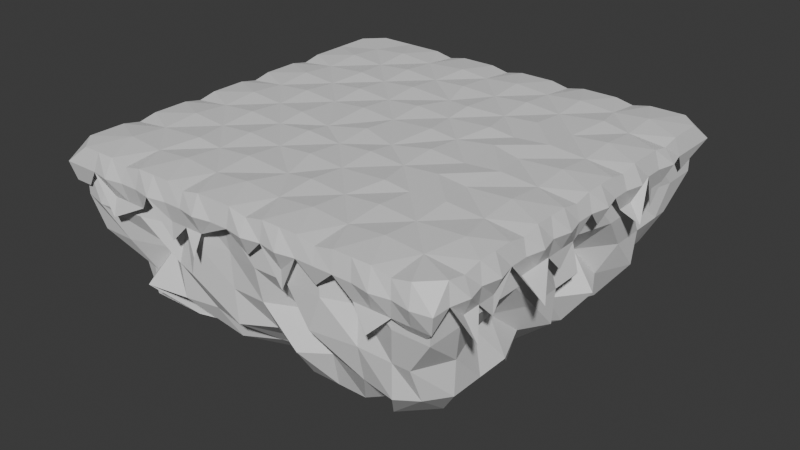 # Source: island_new.blend  (saved by Blender 4.0.36; exported with 4.5.12 LTS)
import bpy
from mathutils import Matrix  # noqa: F401  (used for matrix-valued properties, if any)

bpy.ops.wm.read_factory_settings(use_empty=True)
scene = bpy.context.scene
scene.name = 'Scene'

# ---- collections
col_collection = bpy.data.collections.new('Collection'); scene.collection.children.link(col_collection)

# ---- materials (node trees are filled in below, after node groups)
mat_material = bpy.data.materials.new('Material')
mat_material.alpha_threshold = 0.0
mat_material.use_transparent_shadow = False
mat_material.roughness = 0.5
mat_material.line_color = (0.0, 0.0, 0.0, 1.0)

# ---- material node trees
mat_material.use_nodes = True; mat_material.node_tree.nodes.clear()
_N = mat_material.node_tree.nodes; _L = mat_material.node_tree.links
n0 = _N.new('ShaderNodeOutputMaterial'); n0.name = 'Material Output'; n0.location = (300, 300)
n1 = _N.new('ShaderNodeBsdfPrincipled'); n1.name = 'Principled BSDF'; n1.location = (10, 300)
n1.inputs[3].default_value = 1.45
_L.new(n1.outputs[0], n0.inputs[0])
n0.is_active_output = True

# ---- world
world_world = bpy.data.worlds.new('World'); scene.world = world_world
world_world.use_nodes = True; world_world.node_tree.nodes.clear()
_N = world_world.node_tree.nodes; _L = world_world.node_tree.links
n0 = _N.new('ShaderNodeOutputWorld'); n0.name = 'World Output'; n0.location = (300, 300)
n1 = _N.new('ShaderNodeBackground'); n1.name = 'Background'; n1.location = (10, 300)
n1.inputs[0].default_value = (0.05088, 0.05088, 0.05088, 1.0)
_L.new(n1.outputs[0], n0.inputs[0])
n0.is_active_output = True
world_world.color = (0.05088, 0.05088, 0.05088)
world_world.use_sun_shadow = False
world_world.sun_shadow_jitter_overblur = 0.0

# ---- meshes
me_cube = bpy.data.meshes.new('Cube')
me_cube.from_pydata([(-1.0, -1.0, 0.8182), (1.0, -1.0, 0.8182), (-1.0, 1.0, 0.8182), (0.8182, -1.0, 0.9813), (0.6364, -1.0, 1.0), (0.4545, -1.0, 0.9813), (0.2727, -1.0, 1.0), (0.09091, -1.0, 0.9813), (-0.09091, -1.0, 1.0), (-0.2727, -1.0, 0.9813), (-0.4545, -1.0, 1.0), (-0.6364, -1.0, 0.9813), (-0.8182, -1.0, 1.0), (1.0, 0.8182, 1.0), (1.0, 0.6364, 0.9813), (1.0, 0.4545, 1.0), (1.0, 0.2727, 0.9813), (1.0, 0.09091, 1.0), (1.0, -0.09091, 0.9813), (1.0, -0.2727, 1.0), (1.0, -0.4545, 0.9813), (1.0, -0.6364, 1.0), (1.0, -0.8182, 0.9813), (-1.0, -0.8182, 1.0), (-1.0, -0.6364, 0.9813), (-1.0, -0.4545, 1.0), (-1.0, -0.2727, 0.9813), (-1.0, -0.09091, 1.0), (-1.0, 0.09091, 0.9813), (-1.0, 0.2727, 1.0), (-1.0, 0.4545, 0.9813), (-1.0, 0.6364, 1.0), (-1.0, 0.8182, 1.0), (-0.8182, 1.0, 1.0), (-0.6364, 1.0, 1.0), (-0.4545, 1.0, 0.9813), (-0.2727, 1.0, 1.0), (-0.09091, 1.0, 0.9813), (0.09091, 1.0, 1.0), (0.2727, 1.0, 0.9813), (0.4545, 1.0, 1.0), (0.6364, 1.0, 0.9813), (0.8182, 1.0, 1.0), (-0.6364, 1.0, 0.8182), (-0.09091, 1.0, 0.8182), (0.09091, 1.0, 0.8182), (0.2727, 1.0, 0.8182), (0.6364, 1.0, 0.8182), (0.8182, 1.0, 0.8182), (1.0, 0.8182, 0.8182), (1.0, 0.6364, 0.8182), (1.0, 0.2727, 0.8182), (1.0, 0.09091, 0.8182), (1.0, -0.09091, 0.8182), (1.0, -0.2727, 0.8182), (1.0, -0.4545, 0.8182), (1.0, -0.6364, 0.8182), (1.0, -0.8182, 0.8182), (-1.0, -0.8182, 0.8182), (-1.0, -0.6364, 0.8182), (-1.0, -0.2727, 0.8182), (-1.0, -0.09091, 0.8182), (-1.0, 0.09091, 0.8182), (-1.0, 0.2727, 0.8182), (-1.0, 0.4545, 0.8182), (0.8182, -1.0, 0.8182), (0.6364, -1.0, 0.8182), (0.4545, -1.0, 0.8182), (0.2727, -1.0, 0.8182), (0.09091, -1.0, 0.8182), (-0.2727, -1.0, 0.8182), (-0.6364, -1.0, 0.8182), (0.8182, 0.8182, 1.015), (0.8182, 0.6364, 1.0), (0.8182, 0.4545, 1.015), (0.8182, 0.2727, 1.0), (0.8182, 0.09091, 1.015), (0.8182, -0.09091, 1.0), (0.8182, -0.2727, 1.015), (0.8182, -0.4545, 1.0), (0.8697, -0.6364, 1.015), (0.8182, -0.8182, 1.0), (0.6364, 0.8182, 1.0), (0.6748, 0.663, 1.015), (0.6364, 0.4545, 1.0), (0.6364, 0.2727, 1.015), (0.5979, 0.09091, 1.0), (0.6364, -0.09091, 1.015), (0.5979, -0.2727, 1.0), (0.6364, -0.4545, 1.015), (0.6364, -0.6364, 1.0), (0.6364, -0.8182, 1.015), (0.4545, 0.8182, 1.015), (0.4545, 0.6364, 1.0), (0.4545, 0.4545, 1.015), (0.4545, 0.2727, 1.0), (0.4545, 0.1176, 1.015), (0.4545, -0.09091, 1.0), (0.4545, -0.2727, 1.015), (0.4545, -0.4545, 1.0), (0.4545, -0.6364, 1.015), (0.4545, -0.8182, 1.0), (0.2727, 0.8182, 1.0), (0.2727, 0.6364, 1.015), (0.2727, 0.4545, 1.0), (0.3203, 0.2727, 1.015), (0.2727, 0.09091, 1.0), (0.2727, -0.09091, 1.015), (0.2727, -0.2727, 1.0), (0.3242, -0.4545, 1.015), (0.2727, -0.6364, 1.0), (0.2727, -0.8182, 1.015), (0.09091, 0.8182, 1.015), (0.09091, 0.6364, 1.0), (0.09091, 0.415, 1.015), (0.09091, 0.2727, 1.0), (0.1293, 0.09091, 1.015), (0.09091, -0.1384, 1.0), (0.09091, -0.2727, 1.015), (0.09091, -0.4545, 1.0), (0.09091, -0.6364, 1.015), (0.09091, -0.8182, 1.0), (-0.09091, 0.8182, 1.0), (-0.09091, 0.6213, 1.015), (-0.04337, 0.4545, 1.0), (-0.09091, 0.2727, 1.015), (-0.09091, 0.09091, 1.0), (-0.09091, -0.09091, 1.015), (-0.09091, -0.2727, 1.0), (-0.09091, -0.4545, 1.015), (-0.03963, -0.6364, 1.0), (-0.09091, -0.8182, 1.015), (-0.2405, 0.8182, 1.015), (-0.2727, 0.6364, 1.0), (-0.2727, 0.4545, 1.015), (-0.2727, 0.2727, 1.0), (-0.2727, 0.09091, 1.015), (-0.2727, -0.1535, 1.0), (-0.2727, -0.2727, 1.015), (-0.2727, -0.4545, 1.0), (-0.2727, -0.6364, 1.015), (-0.2727, -0.8182, 1.0), (-0.4545, 0.8182, 1.0), (-0.4545, 0.6364, 1.015), (-0.4545, 0.4545, 1.0), (-0.4545, 0.2727, 1.015), (-0.4545, 0.09091, 1.0), (-0.4545, -0.1304, 1.015), (-0.4545, -0.2727, 1.0), (-0.4545, -0.4545, 1.015), (-0.4545, -0.6364, 1.0), (-0.4545, -0.8182, 1.015), (-0.6364, 0.8182, 1.015), (-0.6364, 0.6364, 1.0), (-0.6041, 0.4545, 1.015), (-0.6364, 0.2727, 1.0), (-0.6364, 0.09091, 1.015), (-0.6364, -0.09091, 1.0), (-0.6364, -0.2727, 1.015), (-0.6364, -0.4545, 1.0), (-0.5851, -0.6364, 1.015), (-0.6364, -0.8182, 1.0), (-0.8182, 0.8182, 1.0), (-0.8182, 0.6364, 1.015), (-0.8182, 0.4545, 1.0), (-0.8182, 0.2727, 1.015), (-0.8182, 0.09091, 1.0), (-0.8182, -0.09091, 1.015), (-0.8182, -0.2727, 1.0), (-0.8182, -0.4545, 1.015), (-0.8182, -0.6364, 1.0), (-0.8182, -0.8182, 1.015), (-1.021, -1.021, 0.9091), (-0.9091, -1.0, 1.0), (1.0, -0.9091, 1.0), (-1.0, 0.9091, 1.0), (0.9091, 1.0, 1.0), (1.021, 1.021, 0.9091), (1.021, -1.021, 0.9091), (-1.021, 1.021, 0.9091), (0.9091, -1.0, 1.0), (0.7273, -1.0, 1.0), (0.5455, -1.0, 1.0), (0.3636, -1.0, 1.0), (0.1818, -1.0, 1.0), (-2.235e-08, -1.0, 1.0), (-0.1818, -1.0, 1.0), (-0.3636, -1.0, 1.0), (-0.5455, -1.0, 1.0), (-0.7273, -1.0, 1.0), (1.0, 0.9091, 1.0), (1.0, 0.7273, 1.0), (1.0, 0.5455, 1.0), (1.0, 0.3636, 1.0), (1.0, 0.1818, 1.0), (1.0, -2.235e-08, 1.0), (1.0, -0.1818, 1.0), (1.0, -0.3636, 1.0), (1.0, -0.5455, 1.0), (1.0, -0.7273, 1.0), (-1.0, -0.9091, 1.0), (-1.0, -0.7273, 1.0), (-1.0, -0.5455, 1.0), (-1.0, -0.3636, 1.0), (-1.0, -0.1818, 1.0), (-1.0, 2.235e-08, 1.0), (-1.0, 0.1818, 1.0), (-1.0, 0.3636, 1.0), (-1.0, 0.5455, 1.0), (-1.0, 0.7273, 1.0), (-0.9091, 1.0, 1.0), (-0.7273, 1.0, 1.0), (-0.5455, 1.0, 1.0), (-0.3636, 1.0, 1.0), (-0.1818, 1.0, 1.0), (2.235e-08, 1.0, 1.0), (0.1818, 1.0, 1.0), (0.3636, 1.0, 1.0), (0.5455, 1.0, 1.0), (0.7273, 1.0, 1.0), (-0.7273, 1.0, 0.8182), (-0.5455, 1.0, 0.8182), (-0.3636, 1.0, 0.8182), (-0.1818, 1.0, 0.8182), (2.235e-08, 1.0, 0.8182), (0.3636, 1.0, 0.8182), (0.5455, 1.0, 0.8182), (0.8182, 1.064, 0.7273), (-0.8355, 1.021, 0.9091), (-0.6498, 1.021, 0.9091), (-0.4642, 1.037, 0.9091), (-0.2785, 1.037, 0.9091), (-0.09284, 1.021, 0.9091), (0.09284, 1.037, 0.9091), (0.2785, 1.021, 0.9091), (0.4642, 1.021, 0.9091), (0.6498, 1.021, 0.9091), (0.8355, 1.037, 0.9091), (1.0, 0.5455, 0.8182), (1.0, 0.3636, 0.8182), (1.0, -0.1818, 0.8182), (1.0, -0.3636, 0.8182), (1.0, -0.7273, 0.8182), (1.11, -0.4545, 0.7273), (1.0, -0.6364, 0.7273), (1.067, -0.8182, 0.7161), (1.021, 0.8355, 0.9091), (1.044, 0.6498, 0.9091), (1.021, 0.4642, 0.9091), (1.021, 0.2785, 0.9091), (1.044, 0.09284, 0.9091), (1.021, -0.09284, 0.9091), (1.021, -0.2785, 0.9091), (1.021, -0.4642, 0.9091), (1.044, -0.6498, 0.9091), (1.044, -0.8355, 0.9091), (-1.0, 0.9091, 0.8182), (-1.0, -0.5455, 0.8182), (-1.0, -0.3636, 0.8182), (-1.0, 0.1818, 0.8182), (-1.0, 0.5455, 0.8182), (-1.0, 0.7273, 0.8182), (-1.072, 0.2727, 0.7273), (-1.021, -0.8355, 0.9091), (-1.041, -0.6498, 0.9091), (-1.041, -0.4642, 0.9091), (-1.021, -0.2785, 0.9091), (-1.041, -0.09284, 0.9091), (-1.021, 0.09284, 0.9091), (-1.021, 0.2785, 0.9091), (-1.041, 0.4642, 0.9091), (-1.041, 0.6498, 0.9091), (-1.021, 0.8355, 0.9091), (-0.9091, -1.0, 0.8182), (0.9091, -1.0, 0.8182), (0.7273, -1.0, 0.8182), (-0.1818, -1.0, 0.8182), (-0.3636, -1.0, 0.8182), (-0.5455, -1.0, 0.8182), (-0.7273, -1.0, 0.8182), (0.2727, -1.0, 0.7273), (0.8355, -1.021, 0.9091), (0.6498, -1.021, 0.9091), (0.4642, -1.021, 0.9091), (0.2785, -1.038, 0.9091), (0.09284, -1.038, 0.9091), (-0.09284, -1.021, 0.9091), (-0.2785, -1.021, 0.9091), (-0.4642, -1.038, 0.9091), (-0.6498, -1.021, 0.9091), (-0.8355, -1.021, 0.9091), (-0.7427, -1.038, 0.9091), (-0.557, -1.021, 0.9091), (-0.3713, -1.021, 0.9091), (-0.1857, -1.038, 0.9091), (-2.331e-08, -1.021, 0.9091), (0.1857, -1.021, 0.9091), (0.3713, -1.021, 0.9091), (0.557, -1.021, 0.9091), (0.7427, -1.038, 0.9091), (0.9284, -1.038, 0.9091), (-0.7273, -1.023, 0.7273), (-0.3636, -1.0, 0.7273), (-0.1818, -1.047, 0.7273), (0.7273, -1.035, 0.7273), (0.9091, -0.94, 0.7273), (-1.021, 0.7427, 0.9091), (-1.021, 0.557, 0.9091), (-1.021, 0.3713, 0.9091), (-1.021, 0.1857, 0.9091), (-1.041, 2.302e-08, 0.9091), (-1.021, -0.1857, 0.9091), (-1.021, -0.3713, 0.9091), (-1.021, -0.557, 0.9091), (-1.021, -0.7427, 0.9091), (-1.041, -0.9284, 0.9091), (-1.0, 0.5455, 0.7273), (-1.036, -0.3636, 0.7273), (-1.047, 0.9091, 0.7273), (1.021, -0.7427, 0.9091), (1.021, -0.557, 0.9091), (1.044, -0.3713, 0.9091), (1.044, -0.1857, 0.9091), (1.021, -2.263e-08, 0.9091), (1.021, 0.1857, 0.9091), (1.044, 0.3713, 0.9091), (1.021, 0.557, 0.9091), (1.021, 0.7427, 0.9091), (1.021, 0.9284, 0.9091), (1.0, -0.1818, 0.7273), (1.055, 0.3636, 0.7273), (1.0, 0.5455, 0.7273), (0.7427, 1.021, 0.9091), (0.557, 1.037, 0.9091), (0.3713, 1.037, 0.9091), (0.1857, 1.021, 0.9091), (2.234e-08, 1.021, 0.9091), (-0.1857, 1.021, 0.9091), (-0.3713, 1.021, 0.9091), (-0.557, 1.021, 0.9091), (-0.7427, 1.037, 0.9091), (-0.9284, 1.021, 0.9091), (0.3636, 1.0, 0.7273), (2.235e-08, 1.036, 0.7273), (-0.1818, 1.0, 0.7273), (-0.5455, 1.06, 0.7273), (-0.7273, 1.0, 0.7273), (0.9284, 1.021, 0.9091), (1.021, -0.9284, 0.9091), (-1.041, 0.9284, 0.9091), (-0.9284, -1.021, 0.9091)], [(14, 15), (15, 16)], [(172, 350, 173), (200, 172, 173), (210, 179, 175), (190, 328, 177), (341, 210, 33, 228), (340, 211, 34, 229), (339, 212, 35, 230), (338, 213, 36, 231), (337, 214, 37, 232), (336, 215, 38, 233), (335, 216, 39, 234), (334, 217, 40, 235), (333, 218, 41, 236), (332, 219, 42, 237), (302, 288, 277), (328, 190, 13, 246), (327, 191, 14, 247), (326, 192, 15, 248), (325, 193, 16, 249), (324, 194, 17, 250), (323, 195, 18, 251), (322, 196, 19, 252), (321, 197, 20, 253), (320, 198, 21, 254), (319, 199, 22, 255), (328, 49, 177), (48, 237, 347), (226, 235, 333), (315, 200, 23, 263), (314, 201, 24, 264), (313, 202, 25, 265), (312, 203, 26, 266), (311, 204, 27, 267), (310, 205, 28, 268), (309, 206, 29, 269), (308, 207, 30, 270), (307, 208, 31, 271), (306, 209, 32, 272), (300, 180, 3, 281), (299, 181, 4, 282), (298, 182, 5, 283), (297, 183, 6, 284), (296, 184, 7, 285), (295, 185, 8, 286), (294, 186, 9, 287), (293, 187, 10, 288), (292, 188, 11, 289), (291, 189, 12, 290), (40, 217, 92), (92, 218, 40), (82, 218, 92), (210, 341, 179), (41, 218, 82), (82, 219, 41), (72, 219, 82), (42, 219, 72), (72, 176, 42), (190, 176, 72), (13, 190, 72), (13, 72, 191), (73, 191, 72), (14, 191, 73), (14, 73, 192), (190, 177, 176), (74, 192, 73), (71, 289, 291, 279), (289, 11, 189, 291), (278, 292, 289, 71), (288, 10, 188, 292), (70, 287, 293, 277), (287, 9, 187, 293), (276, 294, 287, 70), (286, 8, 186, 294), (285, 7, 185, 295), (284, 6, 184, 296), (283, 5, 183, 297), (282, 4, 182, 298), (275, 299, 282, 66), (65, 281, 299, 275), (281, 3, 181, 299), (274, 300, 281, 65), (1, 178, 300, 274), (271, 31, 209, 306), (64, 270, 307, 260), (270, 30, 208, 307), (342, 235, 225), (227, 332, 48), (269, 29, 207, 308), (259, 309, 269, 63), (62, 268, 309, 259), (268, 28, 206, 309), (267, 27, 205, 310), (266, 26, 204, 311), (258, 312, 266, 60), (265, 25, 203, 312), (59, 264, 313, 257), (264, 24, 202, 313), (263, 23, 201, 314), (200, 315, 172), (177, 48, 347), (47, 236, 332), (177, 227, 48), (237, 48, 332), (242, 319, 255, 57), (56, 254, 319, 242), (254, 21, 199, 319), (253, 20, 198, 320), (241, 321, 253, 55), (54, 252, 321, 241), (252, 19, 197, 321), (240, 322, 252, 54), (53, 251, 322, 240), (251, 18, 196, 322), (250, 17, 195, 323), (249, 16, 194, 324), (239, 325, 249, 51), (248, 15, 193, 325), (50, 247, 326, 238), (247, 14, 192, 326), (246, 13, 191, 327), (246, 49, 328), (177, 347, 176), (236, 41, 219, 332), (226, 333, 236, 47), (235, 40, 218, 333), (46, 234, 334, 225), (234, 39, 217, 334), (233, 38, 216, 335), (224, 336, 233, 45), (44, 232, 336, 224), (232, 37, 215, 336), (223, 337, 232, 44), (231, 36, 214, 337), (230, 35, 213, 338), (43, 229, 339, 221), (229, 34, 212, 339), (220, 340, 229, 43), (228, 33, 211, 340), (179, 349, 175), (237, 42, 176, 347), (255, 22, 174, 348), (256, 349, 179, 2), (272, 32, 175, 349), (273, 350, 172, 0), (290, 12, 173, 350), (15, 192, 74), (279, 301, 71), (71, 301, 278), (288, 277, 293), (70, 303, 276), (350, 273, 290), (290, 279, 291), (292, 278, 288), (279, 290, 301), (172, 315, 0), (263, 58, 315), (277, 302, 70), (294, 276, 286), (286, 276, 295), (69, 285, 295), (285, 69, 296), (68, 284, 296), (280, 68, 296), (280, 297, 68), (284, 68, 297), (67, 283, 297), (283, 67, 298), (66, 282, 298), (66, 304, 275), (275, 304, 65), (65, 305, 274), (274, 305, 1), (178, 1, 348), (57, 255, 348), (245, 57, 348), (57, 245, 242), (242, 244, 56), (254, 56, 320), (244, 320, 56), (55, 253, 320), (243, 55, 320), (55, 243, 241), (241, 243, 54), (54, 329, 240), (240, 329, 53), (251, 53, 323), (52, 250, 323), (250, 52, 324), (51, 249, 324), (51, 330, 239), (325, 239, 248), (239, 330, 248), (248, 238, 326), (238, 248, 331), (238, 331, 50), (247, 50, 327), (49, 246, 327), (235, 334, 225), (225, 342, 46), (234, 46, 335), (45, 233, 335), (45, 343, 224), (224, 343, 44), (44, 344, 223), (344, 231, 223), (337, 223, 231), (231, 222, 338), (338, 222, 230), (230, 222, 339), (221, 345, 43), (43, 346, 220), (346, 228, 220), (340, 220, 228), (2, 179, 341), (2, 318, 256), (318, 272, 256), (349, 256, 272), (272, 261, 306), (306, 261, 271), (271, 260, 307), (260, 271, 316), (260, 316, 64), (262, 308, 63), (63, 269, 308), (63, 262, 259), (268, 62, 310), (61, 267, 310), (267, 61, 311), (60, 266, 311), (60, 317, 258), (317, 265, 258), (312, 258, 265), (265, 257, 313), (264, 59, 314), (58, 263, 314), (348, 174, 178), (174, 180, 178), (178, 180, 300), (92, 217, 102), (102, 217, 39), (39, 216, 102), (102, 216, 112), (112, 216, 38), (38, 215, 112), (112, 215, 122), (122, 215, 37), (37, 214, 122), (122, 214, 132), (132, 214, 36), (36, 213, 132), (132, 213, 142), (142, 213, 35), (35, 212, 142), (142, 212, 152), (152, 212, 34), (34, 211, 152), (152, 211, 162), (162, 211, 33), (33, 210, 162), (175, 162, 210), (162, 175, 32), (32, 209, 162), (162, 209, 163), (163, 209, 31), (31, 208, 163), (163, 208, 164), (164, 208, 30), (30, 207, 164), (164, 207, 165), (165, 207, 29), (29, 206, 165), (165, 206, 166), (166, 206, 28), (28, 205, 166), (166, 205, 167), (167, 205, 27), (27, 204, 167), (167, 204, 168), (168, 204, 26), (26, 203, 168), (168, 203, 169), (169, 203, 25), (25, 202, 169), (169, 202, 170), (170, 202, 24), (24, 201, 170), (170, 201, 171), (171, 201, 23), (23, 200, 171), (173, 171, 200), (171, 173, 12), (12, 189, 171), (171, 189, 161), (11, 161, 189), (11, 188, 161), (161, 188, 151), (10, 151, 188), (10, 187, 151), (151, 187, 141), (9, 141, 187), (9, 186, 141), (141, 186, 131), (8, 131, 186), (8, 185, 131), (131, 185, 121), (7, 121, 185), (7, 184, 121), (121, 184, 111), (6, 111, 184), (6, 183, 111), (111, 183, 101), (5, 101, 183), (5, 182, 101), (101, 182, 91), (4, 91, 182), (4, 181, 91), (91, 181, 81), (3, 81, 181), (3, 180, 81), (174, 81, 180), (81, 174, 22), (22, 199, 81), (81, 199, 80), (21, 80, 199), (21, 198, 80), (80, 198, 79), (20, 79, 198), (20, 197, 79), (79, 197, 78), (19, 78, 197), (19, 196, 78), (78, 196, 77), (18, 77, 196), (18, 195, 77), (77, 195, 76), (17, 76, 195), (17, 194, 76), (76, 194, 75), (16, 75, 194), (16, 193, 75), (75, 193, 74), (193, 15, 74), (163, 153, 162), (152, 162, 153), (164, 153, 163), (153, 164, 154), (154, 164, 155), (164, 165, 155), (166, 155, 165), (155, 166, 156), (156, 166, 157), (166, 167, 157), (168, 157, 167), (157, 168, 158), (158, 168, 159), (168, 169, 159), (170, 159, 169), (159, 170, 160), (160, 170, 161), (170, 171, 161), (161, 150, 160), (150, 161, 151), (151, 141, 150), (140, 150, 141), (141, 130, 140), (130, 141, 131), (131, 121, 130), (120, 130, 121), (121, 110, 120), (110, 121, 111), (111, 101, 110), (100, 110, 101), (101, 90, 100), (90, 101, 91), (91, 81, 90), (80, 90, 81), (80, 79, 90), (90, 79, 89), (89, 79, 88), (78, 88, 79), (78, 77, 88), (88, 77, 87), (87, 77, 86), (76, 86, 77), (76, 75, 86), (86, 75, 85), (85, 75, 84), (74, 84, 75), (74, 73, 84), (84, 73, 83), (83, 73, 82), (72, 82, 73), (83, 82, 93), (93, 82, 92), (92, 102, 93), (102, 103, 93), (103, 102, 113), (113, 102, 112), (112, 122, 113), (122, 123, 113), (123, 122, 133), (133, 122, 132), (132, 142, 133), (142, 143, 133), (143, 142, 153), (153, 142, 152), (143, 153, 144), (153, 154, 144), (155, 144, 154), (144, 155, 145), (145, 155, 146), (155, 156, 146), (157, 146, 156), (146, 157, 147), (147, 157, 148), (157, 158, 148), (159, 148, 158), (148, 159, 149), (149, 159, 150), (159, 160, 150), (150, 139, 149), (139, 150, 140), (140, 130, 139), (129, 139, 130), (130, 119, 129), (119, 130, 120), (120, 110, 119), (109, 119, 110), (110, 99, 109), (99, 110, 100), (100, 90, 99), (89, 99, 90), (99, 89, 98), (88, 98, 89), (88, 87, 98), (98, 87, 97), (97, 87, 96), (86, 96, 87), (86, 85, 96), (96, 85, 95), (95, 85, 94), (84, 94, 85), (94, 84, 93), (83, 93, 84), (94, 93, 104), (104, 93, 103), (103, 113, 104), (113, 114, 104), (114, 113, 124), (124, 113, 123), (123, 133, 124), (133, 134, 124), (134, 133, 144), (144, 133, 143), (94, 104, 95), (104, 105, 95), (105, 104, 115), (115, 104, 114), (114, 124, 115), (124, 125, 115), (125, 124, 135), (135, 124, 134), (134, 144, 135), (144, 145, 135), (146, 135, 145), (135, 146, 136), (136, 146, 137), (146, 147, 137), (148, 137, 147), (137, 148, 138), (138, 148, 139), (148, 149, 139), (129, 128, 139), (129, 119, 128), (118, 128, 119), (119, 108, 118), (108, 119, 109), (109, 99, 108), (98, 108, 99), (139, 128, 138), (138, 128, 137), (127, 137, 128), (127, 126, 137), (137, 126, 136), (136, 126, 135), (125, 135, 126), (126, 115, 125), (115, 126, 116), (116, 106, 115), (105, 115, 106), (106, 95, 105), (95, 106, 96), (96, 106, 97), (106, 107, 97), (108, 97, 107), (97, 108, 98), (107, 117, 108), (117, 118, 108), (118, 117, 128), (128, 117, 127), (127, 117, 126), (116, 126, 117), (117, 106, 116), (106, 117, 107)])
_uv = me_cube.uv_layers.new(name='UVMap')
_uv.uv.foreach_set('vector', [0.6136, 1.0, 0.6136, 0.9886, 0.625, 0.9886, 0.875, 0.7386, 0.6136, 1.0, 0.8636, 0.75, 0.8636, 0.5, 0.6136, 0.25, 0.875, 0.5114, 0.625, 0.5114, 0.6136, 0.5114, 0.0, 0.0, 0.6136, 0.2614, 0.625, 0.2614, 0.625, 0.2727, 0.6136, 0.2727, 0.6136, 0.2841, 0.625, 0.2841, 0.625, 0.2955, 0.6136, 0.2955, 0.6136, 0.3068, 0.625, 0.3068, 0.625, 0.3182, 0.6136, 0.3182, 0.6136, 0.3295, 0.625, 0.3295, 0.625, 0.3409, 0.6136, 0.3409, 0.6136, 0.3523, 0.625, 0.3523, 0.625, 0.3636, 0.6136, 0.3636, 0.6136, 0.375, 0.625, 0.375, 0.625, 0.3864, 0.6136, 0.3864, 0.6136, 0.3977, 0.625, 0.3977, 0.625, 0.4091, 0.6136, 0.4091, 0.6136, 0.4205, 0.625, 0.4205, 0.625, 0.4318, 0.6136, 0.4318, 0.6136, 0.4432, 0.625, 0.4432, 0.625, 0.4545, 0.6136, 0.4545, 0.6136, 0.4659, 0.625, 0.4659, 0.625, 0.4773, 0.6136, 0.4773, 0.0, 0.0, 0.0, 0.0, 0.0, 0.0, 0.6136, 0.5114, 0.625, 0.5114, 0.625, 0.5227, 0.6136, 0.5227, 0.6136, 0.5341, 0.625, 0.5341, 0.625, 0.5455, 0.6136, 0.5455, 0.6136, 0.5568, 0.625, 0.5568, 0.625, 0.5682, 0.6136, 0.5682, 0.6136, 0.5795, 0.625, 0.5795, 0.625, 0.5909, 0.6136, 0.5909, 0.6136, 0.6023, 0.625, 0.6023, 0.625, 0.6136, 0.6136, 0.6136, 0.6136, 0.625, 0.625, 0.625, 0.625, 0.6364, 0.6136, 0.6364, 0.6136, 0.6477, 0.625, 0.6477, 0.625, 0.6591, 0.6136, 0.6591, 0.6136, 0.6705, 0.625, 0.6705, 0.625, 0.6818, 0.6136, 0.6818, 0.6136, 0.6932, 0.625, 0.6932, 0.625, 0.7045, 0.6136, 0.7045, 0.6136, 0.7159, 0.625, 0.7159, 0.625, 0.7273, 0.6136, 0.7273, 0.6136, 0.5114, 0.6023, 0.5227, 0.0, 0.0, 0.0, 0.0, 0.6136, 0.4773, 0.6136, 0.4886, 0.6023, 0.4432, 0.6136, 0.4318, 0.6136, 0.4432, 0.6136, 0.01136, 0.625, 0.01136, 0.625, 0.02273, 0.6136, 0.02273, 0.6136, 0.03409, 0.625, 0.03409, 0.625, 0.04545, 0.6136, 0.04545, 0.6136, 0.05682, 0.625, 0.05682, 0.625, 0.06818, 0.6136, 0.06818, 0.6136, 0.07955, 0.625, 0.07955, 0.625, 0.09091, 0.6136, 0.09091, 0.6136, 0.1023, 0.625, 0.1023, 0.625, 0.1136, 0.6136, 0.1136, 0.6136, 0.125, 0.625, 0.125, 0.625, 0.1364, 0.6136, 0.1364, 0.6136, 0.1477, 0.625, 0.1477, 0.625, 0.1591, 0.6136, 0.1591, 0.6136, 0.1705, 0.625, 0.1705, 0.625, 0.1818, 0.6136, 0.1818, 0.6136, 0.1932, 0.625, 0.1932, 0.625, 0.2045, 0.6136, 0.2045, 0.6136, 0.2159, 0.625, 0.2159, 0.625, 0.2273, 0.6136, 0.2273, 0.6136, 0.7614, 0.625, 0.7614, 0.625, 0.7727, 0.6136, 0.7727, 0.6136, 0.7841, 0.625, 0.7841, 0.625, 0.7955, 0.6136, 0.7955, 0.6136, 0.8068, 0.625, 0.8068, 0.625, 0.8182, 0.6136, 0.8182, 0.6136, 0.8295, 0.625, 0.8295, 0.625, 0.8409, 0.6136, 0.8409, 0.6136, 0.8523, 0.625, 0.8523, 0.625, 0.8636, 0.6136, 0.8636, 0.6136, 0.875, 0.625, 0.875, 0.625, 0.8864, 0.6136, 0.8864, 0.6136, 0.8977, 0.625, 0.8977, 0.625, 0.9091, 0.6136, 0.9091, 0.6136, 0.9205, 0.625, 0.9205, 0.625, 0.9318, 0.6136, 0.9318, 0.6136, 0.9432, 0.625, 0.9432, 0.625, 0.9545, 0.6136, 0.9545, 0.6136, 0.9659, 0.625, 0.9659, 0.625, 0.9773, 0.6136, 0.9773, 0.625, 0.4318, 0.625, 0.4205, 0.0, 0.0, 0.0, 0.0, 0.625, 0.4432, 0.625, 0.4318, 0.0, 0.0, 0.625, 0.4432, 0.0, 0.0, 0.625, 0.2614, 0.6136, 0.2614, 0.6136, 0.25, 0.625, 0.4545, 0.625, 0.4432, 0.0, 0.0, 0.0, 0.0, 0.625, 0.4659, 0.625, 0.4545, 0.0, 0.0, 0.625, 0.4659, 0.0, 0.0, 0.625, 0.4773, 0.625, 0.4659, 0.0, 0.0, 0.0, 0.0, 0.6364, 0.5, 0.625, 0.4773, 0.625, 0.5114, 0.6364, 0.5, 0.0, 0.0, 0.625, 0.5227, 0.625, 0.5114, 0.0, 0.0, 0.625, 0.5227, 0.0, 0.0, 0.625, 0.5341, 0.0, 0.0, 0.625, 0.5341, 0.0, 0.0, 0.625, 0.5455, 0.625, 0.5341, 0.0, 0.0, 0.625, 0.5455, 0.0, 0.0, 0.625, 0.5568, 0.625, 0.5114, 0.0, 0.0, 0.6364, 0.5, 0.0, 0.0, 0.625, 0.5568, 0.0, 0.0, 0.6023, 0.9545, 0.6136, 0.9545, 0.6136, 0.9659, 0.6023, 0.9659, 0.6136, 0.9545, 0.625, 0.9545, 0.625, 0.9659, 0.6136, 0.9659, 0.6023, 0.9432, 0.6136, 0.9432, 0.6136, 0.9545, 0.6023, 0.9545, 0.6136, 0.9318, 0.625, 0.9318, 0.625, 0.9432, 0.6136, 0.9432, 0.6023, 0.9091, 0.6136, 0.9091, 0.6136, 0.9205, 0.6023, 0.9205, 0.6136, 0.9091, 0.625, 0.9091, 0.625, 0.9205, 0.6136, 0.9205, 0.6023, 0.8977, 0.6136, 0.8977, 0.6136, 0.9091, 0.6023, 0.9091, 0.6136, 0.8864, 0.625, 0.8864, 0.625, 0.8977, 0.6136, 0.8977, 0.6136, 0.8636, 0.625, 0.8636, 0.625, 0.875, 0.6136, 0.875, 0.6136, 0.8409, 0.625, 0.8409, 0.625, 0.8523, 0.6136, 0.8523, 0.6136, 0.8182, 0.625, 0.8182, 0.625, 0.8295, 0.6136, 0.8295, 0.6136, 0.7955, 0.625, 0.7955, 0.625, 0.8068, 0.6136, 0.8068, 0.6023, 0.7841, 0.6136, 0.7841, 0.6136, 0.7955, 0.6023, 0.7955, 0.6023, 0.7727, 0.6136, 0.7727, 0.6136, 0.7841, 0.6023, 0.7841, 0.6136, 0.7727, 0.625, 0.7727, 0.625, 0.7841, 0.6136, 0.7841, 0.6023, 0.7614, 0.6136, 0.7614, 0.6136, 0.7727, 0.6023, 0.7727, 0.6023, 0.75, 0.6136, 0.75, 0.6136, 0.7614, 0.6023, 0.7614, 0.6136, 0.2045, 0.625, 0.2045, 0.625, 0.2159, 0.6136, 0.2159, 0.6023, 0.1818, 0.6136, 0.1818, 0.6136, 0.1932, 0.6023, 0.1932, 0.6136, 0.1818, 0.625, 0.1818, 0.625, 0.1932, 0.6136, 0.1932, 0.0, 0.0, 0.0, 0.0, 0.0, 0.0, 0.0, 0.0, 0.6136, 0.4659, 0.0, 0.0, 0.6136, 0.1591, 0.625, 0.1591, 0.625, 0.1705, 0.6136, 0.1705, 0.6023, 0.1477, 0.6136, 0.1477, 0.6136, 0.1591, 0.6023, 0.1591, 0.6023, 0.1364, 0.6136, 0.1364, 0.6136, 0.1477, 0.6023, 0.1477, 0.6136, 0.1364, 0.625, 0.1364, 0.625, 0.1477, 0.6136, 0.1477, 0.6136, 0.1136, 0.625, 0.1136, 0.625, 0.125, 0.6136, 0.125, 0.6136, 0.09091, 0.625, 0.09091, 0.625, 0.1023, 0.6136, 0.1023, 0.6023, 0.07955, 0.6136, 0.07955, 0.6136, 0.09091, 0.6023, 0.09091, 0.6136, 0.06818, 0.625, 0.06818, 0.625, 0.07955, 0.6136, 0.07955, 0.6023, 0.04545, 0.6136, 0.04545, 0.6136, 0.05682, 0.6023, 0.05682, 0.6136, 0.04545, 0.625, 0.04545, 0.625, 0.05682, 0.6136, 0.05682, 0.6136, 0.02273, 0.625, 0.02273, 0.625, 0.03409, 0.6136, 0.03409, 0.625, 0.01136, 0.6136, 0.01136, 0.6136, 0.0, 0.0, 0.0, 0.0, 0.0, 0.6136, 0.4886, 0.6023, 0.4545, 0.6136, 0.4545, 0.6136, 0.4659, 0.0, 0.0, 0.0, 0.0, 0.0, 0.0, 0.6136, 0.4773, 0.0, 0.0, 0.6136, 0.4659, 0.6023, 0.7159, 0.6136, 0.7159, 0.6136, 0.7273, 0.6023, 0.7273, 0.6023, 0.7045, 0.6136, 0.7045, 0.6136, 0.7159, 0.6023, 0.7159, 0.6136, 0.7045, 0.625, 0.7045, 0.625, 0.7159, 0.6136, 0.7159, 0.6136, 0.6818, 0.625, 0.6818, 0.625, 0.6932, 0.6136, 0.6932, 0.6023, 0.6705, 0.6136, 0.6705, 0.6136, 0.6818, 0.6023, 0.6818, 0.6023, 0.6591, 0.6136, 0.6591, 0.6136, 0.6705, 0.6023, 0.6705, 0.6136, 0.6591, 0.625, 0.6591, 0.625, 0.6705, 0.6136, 0.6705, 0.6023, 0.6477, 0.6136, 0.6477, 0.6136, 0.6591, 0.6023, 0.6591, 0.6023, 0.6364, 0.6136, 0.6364, 0.6136, 0.6477, 0.6023, 0.6477, 0.6136, 0.6364, 0.625, 0.6364, 0.625, 0.6477, 0.6136, 0.6477, 0.6136, 0.6136, 0.625, 0.6136, 0.625, 0.625, 0.6136, 0.625, 0.6136, 0.5909, 0.625, 0.5909, 0.625, 0.6023, 0.6136, 0.6023, 0.6023, 0.5795, 0.6136, 0.5795, 0.6136, 0.5909, 0.6023, 0.5909, 0.6136, 0.5682, 0.625, 0.5682, 0.625, 0.5795, 0.6136, 0.5795, 0.6023, 0.5455, 0.6136, 0.5455, 0.6136, 0.5568, 0.6023, 0.5568, 0.6136, 0.5455, 0.625, 0.5455, 0.625, 0.5568, 0.6136, 0.5568, 0.6136, 0.5227, 0.625, 0.5227, 0.625, 0.5341, 0.6136, 0.5341, 0.6136, 0.5227, 0.6023, 0.5227, 0.6136, 0.5114, 0.0, 0.0, 0.6136, 0.4886, 0.625, 0.4886, 0.6136, 0.4545, 0.625, 0.4545, 0.625, 0.4659, 0.6136, 0.4659, 0.6023, 0.4432, 0.6136, 0.4432, 0.6136, 0.4545, 0.6023, 0.4545, 0.6136, 0.4318, 0.625, 0.4318, 0.625, 0.4432, 0.6136, 0.4432, 0.6023, 0.4091, 0.6136, 0.4091, 0.6136, 0.4205, 0.6023, 0.4205, 0.6136, 0.4091, 0.625, 0.4091, 0.625, 0.4205, 0.6136, 0.4205, 0.6136, 0.3864, 0.625, 0.3864, 0.625, 0.3977, 0.6136, 0.3977, 0.6023, 0.375, 0.6136, 0.375, 0.6136, 0.3864, 0.6023, 0.3864, 0.6023, 0.3636, 0.6136, 0.3636, 0.6136, 0.375, 0.6023, 0.375, 0.6136, 0.3636, 0.625, 0.3636, 0.625, 0.375, 0.6136, 0.375, 0.6023, 0.3523, 0.6136, 0.3523, 0.6136, 0.3636, 0.6023, 0.3636, 0.6136, 0.3409, 0.625, 0.3409, 0.625, 0.3523, 0.6136, 0.3523, 0.6136, 0.3182, 0.625, 0.3182, 0.625, 0.3295, 0.6136, 0.3295, 0.6023, 0.2955, 0.6136, 0.2955, 0.6136, 0.3068, 0.6023, 0.3068, 0.6136, 0.2955, 0.625, 0.2955, 0.625, 0.3068, 0.6136, 0.3068, 0.6023, 0.2841, 0.6136, 0.2841, 0.6136, 0.2955, 0.6023, 0.2955, 0.6136, 0.2727, 0.625, 0.2727, 0.625, 0.2841, 0.6136, 0.2841, 0.6136, 0.25, 0.6136, 0.2386, 0.625, 0.2386, 0.6136, 0.4773, 0.625, 0.4773, 0.625, 0.4886, 0.6136, 0.4886, 0.6136, 0.7273, 0.625, 0.7273, 0.625, 0.7386, 0.6136, 0.7386, 0.6023, 0.2386, 0.6136, 0.2386, 0.6136, 0.25, 0.6023, 0.25, 0.6136, 0.2273, 0.625, 0.2273, 0.625, 0.2386, 0.6136, 0.2386, 0.6023, 0.9886, 0.6136, 0.9886, 0.6136, 1.0, 0.6023, 1.0, 0.6136, 0.9773, 0.625, 0.9773, 0.625, 0.9886, 0.6136, 0.9886, 0.625, 0.5682, 0.625, 0.5568, 0.0, 0.0, 0.6023, 0.9659, 0.0, 0.0, 0.6023, 0.9545, 0.6023, 0.9545, 0.0, 0.0, 0.6023, 0.9432, 0.0, 0.0, 0.0, 0.0, 0.6136, 0.9205, 0.6023, 0.9091, 0.0, 0.0, 0.6023, 0.8977, 0.6136, 0.9886, 0.6023, 0.9886, 0.6136, 0.9773, 0.6136, 0.9773, 0.6023, 0.9659, 0.6136, 0.9659, 0.6136, 0.9432, 0.6023, 0.9432, 0.6136, 0.9318, 0.6023, 0.9659, 0.6136, 0.9773, 0.0, 0.0, 0.6136, 0.0, 0.6136, 0.01136, 0.6023, 1.0, 0.6136, 0.02273, 0.6023, 0.02273, 0.6136, 0.01136, 0.0, 0.0, 0.0, 0.0, 0.6023, 0.9091, 0.6136, 0.8977, 0.6023, 0.8977, 0.6136, 0.8864, 0.6136, 0.8864, 0.6023, 0.8977, 0.6136, 0.875, 0.0, 0.0, 0.6136, 0.8636, 0.6136, 0.875, 0.6136, 0.8636, 0.0, 0.0, 0.6136, 0.8523, 0.0, 0.0, 0.6136, 0.8409, 0.6136, 0.8523, 0.0, 0.0, 0.0, 0.0, 0.6136, 0.8523, 0.0, 0.0, 0.0, 0.0, 0.0, 0.0, 0.6136, 0.8409, 0.0, 0.0, 0.6136, 0.8295, 0.0, 0.0, 0.6136, 0.8182, 0.6136, 0.8295, 0.6136, 0.8182, 0.0, 0.0, 0.6136, 0.8068, 0.6023, 0.7955, 0.6136, 0.7955, 0.6136, 0.8068, 0.6023, 0.7955, 0.0, 0.0, 0.6023, 0.7841, 0.6023, 0.7841, 0.0, 0.0, 0.6023, 0.7727, 0.6023, 0.7727, 0.0, 0.0, 0.6023, 0.7614, 0.6023, 0.7614, 0.0, 0.0, 0.6023, 0.75, 0.6136, 0.75, 0.6023, 0.75, 0.6136, 0.7386, 0.6023, 0.7273, 0.6136, 0.7273, 0.6136, 0.7386, 0.0, 0.0, 0.6023, 0.7273, 0.6136, 0.7386, 0.6023, 0.7273, 0.0, 0.0, 0.6023, 0.7159, 0.6023, 0.7159, 0.0, 0.0, 0.6023, 0.7045, 0.6136, 0.7045, 0.6023, 0.7045, 0.6136, 0.6932, 0.0, 0.0, 0.6136, 0.6932, 0.6023, 0.7045, 0.6023, 0.6818, 0.6136, 0.6818, 0.6136, 0.6932, 0.0, 0.0, 0.6023, 0.6818, 0.6136, 0.6932, 0.6023, 0.6818, 0.0, 0.0, 0.6023, 0.6705, 0.6023, 0.6705, 0.0, 0.0, 0.6023, 0.6591, 0.6023, 0.6591, 0.0, 0.0, 0.6023, 0.6477, 0.6023, 0.6477, 0.0, 0.0, 0.6023, 0.6364, 0.6136, 0.6364, 0.6023, 0.6364, 0.6136, 0.625, 0.0, 0.0, 0.6136, 0.6136, 0.6136, 0.625, 0.6136, 0.6136, 0.0, 0.0, 0.6136, 0.6023, 0.6023, 0.5909, 0.6136, 0.5909, 0.6136, 0.6023, 0.6023, 0.5909, 0.0, 0.0, 0.6023, 0.5795, 0.6136, 0.5795, 0.6023, 0.5795, 0.6136, 0.5682, 0.6023, 0.5795, 0.0, 0.0, 0.6136, 0.5682, 0.6136, 0.5682, 0.6023, 0.5568, 0.6136, 0.5568, 0.6023, 0.5568, 0.6136, 0.5682, 0.0, 0.0, 0.6023, 0.5568, 0.0, 0.0, 0.6023, 0.5455, 0.6136, 0.5455, 0.6023, 0.5455, 0.6136, 0.5341, 0.6023, 0.5227, 0.6136, 0.5227, 0.6136, 0.5341, 0.6136, 0.4318, 0.6136, 0.4205, 0.6023, 0.4205, 0.0, 0.0, 0.0, 0.0, 0.6023, 0.4091, 0.6136, 0.4091, 0.6023, 0.4091, 0.6136, 0.3977, 0.6023, 0.3864, 0.6136, 0.3864, 0.6136, 0.3977, 0.6023, 0.3864, 0.0, 0.0, 0.6023, 0.375, 0.6023, 0.375, 0.0, 0.0, 0.6023, 0.3636, 0.6023, 0.3636, 0.0, 0.0, 0.6023, 0.3523, 0.0, 0.0, 0.0, 0.0, 0.6023, 0.3523, 0.6136, 0.3523, 0.6023, 0.3523, 0.0, 0.0, 0.6136, 0.3409, 0.0, 0.0, 0.6136, 0.3295, 0.6136, 0.3295, 0.0, 0.0, 0.6136, 0.3182, 0.6136, 0.3182, 0.0, 0.0, 0.6136, 0.3068, 0.6023, 0.3068, 0.0, 0.0, 0.6023, 0.2955, 0.6023, 0.2955, 0.0, 0.0, 0.6023, 0.2841, 0.0, 0.0, 0.0, 0.0, 0.6023, 0.2841, 0.6136, 0.2841, 0.6023, 0.2841, 0.0, 0.0, 0.6023, 0.25, 0.6136, 0.25, 0.6136, 0.2614, 0.6023, 0.25, 0.0, 0.0, 0.6023, 0.2386, 0.0, 0.0, 0.0, 0.0, 0.6023, 0.2386, 0.6136, 0.2386, 0.6023, 0.2386, 0.0, 0.0, 0.6136, 0.2273, 0.0, 0.0, 0.6136, 0.2159, 0.6136, 0.2159, 0.0, 0.0, 0.6136, 0.2045, 0.6136, 0.2045, 0.6023, 0.1932, 0.6136, 0.1932, 0.6023, 0.1932, 0.6136, 0.2045, 0.0, 0.0, 0.6023, 0.1932, 0.0, 0.0, 0.6023, 0.1818, 0.0, 0.0, 0.0, 0.0, 0.0, 0.0, 0.0, 0.0, 0.6136, 0.1591, 0.0, 0.0, 0.0, 0.0, 0.0, 0.0, 0.6023, 0.1477, 0.6136, 0.1364, 0.6023, 0.1364, 0.6136, 0.125, 0.0, 0.0, 0.6136, 0.1136, 0.6136, 0.125, 0.6136, 0.1136, 0.0, 0.0, 0.6136, 0.1023, 0.6023, 0.09091, 0.6136, 0.09091, 0.6136, 0.1023, 0.6023, 0.09091, 0.0, 0.0, 0.6023, 0.07955, 0.0, 0.0, 0.0, 0.0, 0.6023, 0.07955, 0.6136, 0.07955, 0.6023, 0.07955, 0.0, 0.0, 0.6136, 0.06818, 0.6023, 0.05682, 0.6136, 0.05682, 0.6136, 0.04545, 0.6023, 0.04545, 0.6136, 0.03409, 0.6023, 0.02273, 0.6136, 0.02273, 0.6136, 0.03409, 0.6136, 0.7386, 0.625, 0.7386, 0.6136, 0.75, 0.625, 0.7386, 0.6364, 0.75, 0.6136, 0.75, 0.6136, 0.75, 0.6364, 0.75, 0.6136, 0.7614, 0.0, 0.0, 0.625, 0.4205, 0.0, 0.0, 0.0, 0.0, 0.625, 0.4205, 0.625, 0.4091, 0.625, 0.4091, 0.625, 0.3977, 0.0, 0.0, 0.0, 0.0, 0.625, 0.3977, 0.0, 0.0, 0.0, 0.0, 0.625, 0.3977, 0.625, 0.3864, 0.625, 0.3864, 0.625, 0.375, 0.0, 0.0, 0.0, 0.0, 0.625, 0.375, 0.0, 0.0, 0.0, 0.0, 0.625, 0.375, 0.625, 0.3636, 0.625, 0.3636, 0.625, 0.3523, 0.0, 0.0, 0.0, 0.0, 0.625, 0.3523, 0.0, 0.0, 0.0, 0.0, 0.625, 0.3523, 0.625, 0.3409, 0.625, 0.3409, 0.625, 0.3295, 0.0, 0.0, 0.0, 0.0, 0.625, 0.3295, 0.0, 0.0, 0.0, 0.0, 0.625, 0.3295, 0.625, 0.3182, 0.625, 0.3182, 0.625, 0.3068, 0.0, 0.0, 0.0, 0.0, 0.625, 0.3068, 0.0, 0.0, 0.0, 0.0, 0.625, 0.3068, 0.625, 0.2955, 0.625, 0.2955, 0.625, 0.2841, 0.0, 0.0, 0.0, 0.0, 0.625, 0.2841, 0.0, 0.0, 0.0, 0.0, 0.625, 0.2841, 0.625, 0.2727, 0.625, 0.2727, 0.625, 0.2614, 0.0, 0.0, 0.875, 0.5114, 0.0, 0.0, 0.625, 0.2614, 0.0, 0.0, 0.875, 0.5114, 0.625, 0.2273, 0.625, 0.2273, 0.625, 0.2159, 0.0, 0.0, 0.0, 0.0, 0.625, 0.2159, 0.0, 0.0, 0.0, 0.0, 0.625, 0.2159, 0.625, 0.2045, 0.625, 0.2045, 0.625, 0.1932, 0.0, 0.0, 0.0, 0.0, 0.625, 0.1932, 0.0, 0.0, 0.0, 0.0, 0.625, 0.1932, 0.625, 0.1818, 0.625, 0.1818, 0.625, 0.1705, 0.0, 0.0, 0.0, 0.0, 0.625, 0.1705, 0.0, 0.0, 0.0, 0.0, 0.625, 0.1705, 0.625, 0.1591, 0.625, 0.1591, 0.625, 0.1477, 0.0, 0.0, 0.0, 0.0, 0.625, 0.1477, 0.0, 0.0, 0.0, 0.0, 0.625, 0.1477, 0.625, 0.1364, 0.625, 0.1364, 0.625, 0.125, 0.0, 0.0, 0.0, 0.0, 0.625, 0.125, 0.0, 0.0, 0.0, 0.0, 0.625, 0.125, 0.625, 0.1136, 0.625, 0.1136, 0.625, 0.1023, 0.0, 0.0, 0.0, 0.0, 0.625, 0.1023, 0.0, 0.0, 0.0, 0.0, 0.625, 0.1023, 0.625, 0.09091, 0.625, 0.09091, 0.625, 0.07955, 0.0, 0.0, 0.0, 0.0, 0.625, 0.07955, 0.0, 0.0, 0.0, 0.0, 0.625, 0.07955, 0.625, 0.06818, 0.625, 0.06818, 0.625, 0.05682, 0.0, 0.0, 0.0, 0.0, 0.625, 0.05682, 0.0, 0.0, 0.0, 0.0, 0.625, 0.05682, 0.625, 0.04545, 0.625, 0.04545, 0.625, 0.03409, 0.0, 0.0, 0.0, 0.0, 0.625, 0.03409, 0.0, 0.0, 0.0, 0.0, 0.625, 0.03409, 0.625, 0.02273, 0.625, 0.02273, 0.625, 0.01136, 0.0, 0.0, 0.8636, 0.75, 0.0, 0.0, 0.625, 0.01136, 0.0, 0.0, 0.8636, 0.75, 0.625, 0.9773, 0.625, 0.9773, 0.625, 0.9659, 0.0, 0.0, 0.0, 0.0, 0.625, 0.9659, 0.0, 0.0, 0.625, 0.9545, 0.0, 0.0, 0.625, 0.9659, 0.625, 0.9545, 0.625, 0.9432, 0.0, 0.0, 0.0, 0.0, 0.625, 0.9432, 0.0, 0.0, 0.625, 0.9318, 0.0, 0.0, 0.625, 0.9432, 0.625, 0.9318, 0.625, 0.9205, 0.0, 0.0, 0.0, 0.0, 0.625, 0.9205, 0.0, 0.0, 0.625, 0.9091, 0.0, 0.0, 0.625, 0.9205, 0.625, 0.9091, 0.625, 0.8977, 0.0, 0.0, 0.0, 0.0, 0.625, 0.8977, 0.0, 0.0, 0.625, 0.8864, 0.0, 0.0, 0.625, 0.8977, 0.625, 0.8864, 0.625, 0.875, 0.0, 0.0, 0.0, 0.0, 0.625, 0.875, 0.0, 0.0, 0.625, 0.8636, 0.0, 0.0, 0.625, 0.875, 0.625, 0.8636, 0.625, 0.8523, 0.0, 0.0, 0.0, 0.0, 0.625, 0.8523, 0.0, 0.0, 0.625, 0.8409, 0.0, 0.0, 0.625, 0.8523, 0.625, 0.8409, 0.625, 0.8295, 0.0, 0.0, 0.0, 0.0, 0.625, 0.8295, 0.0, 0.0, 0.625, 0.8182, 0.0, 0.0, 0.625, 0.8295, 0.625, 0.8182, 0.625, 0.8068, 0.0, 0.0, 0.0, 0.0, 0.625, 0.8068, 0.0, 0.0, 0.625, 0.7955, 0.0, 0.0, 0.625, 0.8068, 0.625, 0.7955, 0.625, 0.7841, 0.0, 0.0, 0.0, 0.0, 0.625, 0.7841, 0.0, 0.0, 0.625, 0.7727, 0.0, 0.0, 0.625, 0.7841, 0.625, 0.7727, 0.625, 0.7614, 0.0, 0.0, 0.625, 0.7386, 0.0, 0.0, 0.625, 0.7614, 0.0, 0.0, 0.625, 0.7386, 0.625, 0.7273, 0.625, 0.7273, 0.625, 0.7159, 0.0, 0.0, 0.0, 0.0, 0.625, 0.7159, 0.0, 0.0, 0.625, 0.7045, 0.0, 0.0, 0.625, 0.7159, 0.625, 0.7045, 0.625, 0.6932, 0.0, 0.0, 0.0, 0.0, 0.625, 0.6932, 0.0, 0.0, 0.625, 0.6818, 0.0, 0.0, 0.625, 0.6932, 0.625, 0.6818, 0.625, 0.6705, 0.0, 0.0, 0.0, 0.0, 0.625, 0.6705, 0.0, 0.0, 0.625, 0.6591, 0.0, 0.0, 0.625, 0.6705, 0.625, 0.6591, 0.625, 0.6477, 0.0, 0.0, 0.0, 0.0, 0.625, 0.6477, 0.0, 0.0, 0.625, 0.6364, 0.0, 0.0, 0.625, 0.6477, 0.625, 0.6364, 0.625, 0.625, 0.0, 0.0, 0.0, 0.0, 0.625, 0.625, 0.0, 0.0, 0.625, 0.6136, 0.0, 0.0, 0.625, 0.625, 0.625, 0.6136, 0.625, 0.6023, 0.0, 0.0, 0.0, 0.0, 0.625, 0.6023, 0.0, 0.0, 0.625, 0.5909, 0.0, 0.0, 0.625, 0.6023, 0.625, 0.5909, 0.625, 0.5795, 0.0, 0.0, 0.0, 0.0, 0.625, 0.5795, 0.0, 0.0, 0.625, 0.5795, 0.625, 0.5682, 0.0, 0.0, 0.0, 0.0, 0.0, 0.0, 0.0, 0.0, 0.0, 0.0, 0.0, 0.0, 0.0, 0.0, 0.0, 0.0, 0.0, 0.0, 0.0, 0.0, 0.0, 0.0, 0.0, 0.0, 0.0, 0.0, 0.0, 0.0, 0.0, 0.0, 0.0, 0.0, 0.0, 0.0, 0.0, 0.0, 0.0, 0.0, 0.0, 0.0, 0.0, 0.0, 0.0, 0.0, 0.0, 0.0, 0.0, 0.0, 0.0, 0.0, 0.0, 0.0, 0.0, 0.0, 0.0, 0.0, 0.0, 0.0, 0.0, 0.0, 0.0, 0.0, 0.0, 0.0, 0.0, 0.0, 0.0, 0.0, 0.0, 0.0, 0.0, 0.0, 0.0, 0.0, 0.0, 0.0, 0.0, 0.0, 0.0, 0.0, 0.0, 0.0, 0.0, 0.0, 0.0, 0.0, 0.0, 0.0, 0.0, 0.0, 0.0, 0.0, 0.0, 0.0, 0.0, 0.0, 0.0, 0.0, 0.0, 0.0, 0.0, 0.0, 0.0, 0.0, 0.0, 0.0, 0.0, 0.0, 0.0, 0.0, 0.0, 0.0, 0.0, 0.0, 0.0, 0.0, 0.0, 0.0, 0.0, 0.0, 0.0, 0.0, 0.0, 0.0, 0.0, 0.0, 0.0, 0.0, 0.0, 0.0, 0.0, 0.0, 0.0, 0.0, 0.0, 0.0, 0.0, 0.0, 0.0, 0.0, 0.0, 0.0, 0.0, 0.0, 0.0, 0.0, 0.0, 0.0, 0.0, 0.0, 0.0, 0.0, 0.0, 0.0, 0.0, 0.0, 0.0, 0.0, 0.0, 0.0, 0.0, 0.0, 0.0, 0.0, 0.0, 0.0, 0.0, 0.0, 0.0, 0.0, 0.0, 0.0, 0.0, 0.0, 0.0, 0.0, 0.0, 0.0, 0.0, 0.0, 0.0, 0.0, 0.0, 0.0, 0.0, 0.0, 0.0, 0.0, 0.0, 0.0, 0.0, 0.0, 0.0, 0.0, 0.0, 0.0, 0.0, 0.0, 0.0, 0.0, 0.0, 0.0, 0.0, 0.0, 0.0, 0.0, 0.0, 0.0, 0.0, 0.0, 0.0, 0.0, 0.0, 0.0, 0.0, 0.0, 0.0, 0.0, 0.0, 0.0, 0.0, 0.0, 0.0, 0.0, 0.0, 0.0, 0.0, 0.0, 0.0, 0.0, 0.0, 0.0, 0.0, 0.0, 0.0, 0.0, 0.0, 0.0, 0.0, 0.0, 0.0, 0.0, 0.0, 0.0, 0.0, 0.0, 0.0, 0.0, 0.0, 0.0, 0.0, 0.0, 0.0, 0.0, 0.0, 0.0, 0.0, 0.0, 0.0, 0.0, 0.0, 0.0, 0.0, 0.0, 0.0, 0.0, 0.0, 0.0, 0.0, 0.0, 0.0, 0.0, 0.0, 0.0, 0.0, 0.0, 0.0, 0.0, 0.0, 0.0, 0.0, 0.0, 0.0, 0.0, 0.0, 0.0, 0.0, 0.0, 0.0, 0.0, 0.0, 0.0, 0.0, 0.0, 0.0, 0.0, 0.0, 0.0, 0.0, 0.0, 0.0, 0.0, 0.0, 0.0, 0.0, 0.0, 0.0, 0.0, 0.0, 0.0, 0.0, 0.0, 0.0, 0.0, 0.0, 0.0, 0.0, 0.0, 0.0, 0.0, 0.0, 0.0, 0.0, 0.0, 0.0, 0.0, 0.0, 0.0, 0.0, 0.0, 0.0, 0.0, 0.0, 0.0, 0.0, 0.0, 0.0, 0.0, 0.0, 0.0, 0.0, 0.0, 0.0, 0.0, 0.0, 0.0, 0.0, 0.0, 0.0, 0.0, 0.0, 0.0, 0.0, 0.0, 0.0, 0.0, 0.0, 0.0, 0.0, 0.0, 0.0, 0.0, 0.0, 0.0, 0.0, 0.0, 0.0, 0.0, 0.0, 0.0, 0.0, 0.0, 0.0, 0.0, 0.0, 0.0, 0.0, 0.0, 0.0, 0.0, 0.0, 0.0, 0.0, 0.0, 0.0, 0.0, 0.0, 0.0, 0.0, 0.0, 0.0, 0.0, 0.0, 0.0, 0.0, 0.0, 0.0, 0.0, 0.0, 0.0, 0.0, 0.0, 0.0, 0.0, 0.0, 0.0, 0.0, 0.0, 0.0, 0.0, 0.0, 0.0, 0.0, 0.0, 0.0, 0.0, 0.0, 0.0, 0.0, 0.0, 0.0, 0.0, 0.0, 0.0, 0.0, 0.0, 0.0, 0.0, 0.0, 0.0, 0.0, 0.0, 0.0, 0.0, 0.0, 0.0, 0.0, 0.0, 0.0, 0.0, 0.0, 0.0, 0.0, 0.0, 0.0, 0.0, 0.0, 0.0, 0.0, 0.0, 0.0, 0.0, 0.0, 0.0, 0.0, 0.0, 0.0, 0.0, 0.0, 0.0, 0.0, 0.0, 0.0, 0.0, 0.0, 0.0, 0.0, 0.0, 0.0, 0.0, 0.0, 0.0, 0.0, 0.0, 0.0, 0.0, 0.0, 0.0, 0.0, 0.0, 0.0, 0.0, 0.0, 0.0, 0.0, 0.0, 0.0, 0.0, 0.0, 0.0, 0.0, 0.0, 0.0, 0.0, 0.0, 0.0, 0.0, 0.0, 0.0, 0.0, 0.0, 0.0, 0.0, 0.0, 0.0, 0.0, 0.0, 0.0, 0.0, 0.0, 0.0, 0.0, 0.0, 0.0, 0.0, 0.0, 0.0, 0.0, 0.0, 0.0, 0.0, 0.0, 0.0, 0.0, 0.0, 0.0, 0.0, 0.0, 0.0, 0.0, 0.0, 0.0, 0.0, 0.0, 0.0, 0.0, 0.0, 0.0, 0.0, 0.0, 0.0, 0.0, 0.0, 0.0, 0.0, 0.0, 0.0, 0.0, 0.0, 0.0, 0.0, 0.0, 0.0, 0.0, 0.0, 0.0, 0.0, 0.0, 0.0, 0.0, 0.0, 0.0, 0.0, 0.0, 0.0, 0.0, 0.0, 0.0, 0.0, 0.0, 0.0, 0.0, 0.0, 0.0, 0.0, 0.0, 0.0, 0.0, 0.0, 0.0, 0.0, 0.0, 0.0, 0.0, 0.0, 0.0, 0.0, 0.0, 0.0, 0.0, 0.0, 0.0, 0.0, 0.0, 0.0, 0.0, 0.0, 0.0, 0.0, 0.0, 0.0, 0.0, 0.0, 0.0, 0.0, 0.0, 0.0, 0.0, 0.0, 0.0, 0.0, 0.0, 0.0, 0.0, 0.0, 0.0, 0.0, 0.0, 0.0, 0.0, 0.0, 0.0, 0.0, 0.0, 0.0, 0.0, 0.0, 0.0, 0.0, 0.0, 0.0, 0.0, 0.0, 0.0, 0.0, 0.0, 0.0, 0.0, 0.0, 0.0, 0.0, 0.0, 0.0, 0.0, 0.0, 0.0, 0.0, 0.0, 0.0, 0.0, 0.0, 0.0, 0.0, 0.0, 0.0, 0.0, 0.0, 0.0, 0.0, 0.0, 0.0, 0.0, 0.0, 0.0, 0.0, 0.0, 0.0, 0.0, 0.0, 0.0, 0.0, 0.0, 0.0, 0.0, 0.0, 0.0, 0.0, 0.0, 0.0, 0.0, 0.0, 0.0, 0.0, 0.0, 0.0, 0.0, 0.0, 0.0, 0.0, 0.0, 0.0, 0.0, 0.0, 0.0, 0.0, 0.0, 0.0, 0.0, 0.0, 0.0, 0.0, 0.0, 0.0, 0.0, 0.0, 0.0, 0.0, 0.0, 0.0, 0.0, 0.0, 0.0, 0.0, 0.0, 0.0, 0.0, 0.0, 0.0, 0.0, 0.0, 0.0, 0.0, 0.0, 0.0, 0.0, 0.0, 0.0, 0.0, 0.0, 0.0, 0.0, 0.0, 0.0, 0.0, 0.0, 0.0, 0.0, 0.0, 0.0, 0.0, 0.0, 0.0, 0.0, 0.0, 0.0, 0.0, 0.0, 0.0, 0.0, 0.0, 0.0, 0.0, 0.0, 0.0, 0.0, 0.0, 0.0, 0.0, 0.0, 0.0, 0.0, 0.0, 0.0, 0.0, 0.0, 0.0, 0.0, 0.0, 0.0, 0.0, 0.0, 0.0, 0.0, 0.0, 0.0, 0.0, 0.0, 0.0, 0.0, 0.0, 0.0, 0.0, 0.0, 0.0, 0.0, 0.0, 0.0, 0.0, 0.0, 0.0, 0.0, 0.0, 0.0, 0.0, 0.0, 0.0, 0.0, 0.0, 0.0, 0.0, 0.0, 0.0, 0.0, 0.0, 0.0, 0.0, 0.0, 0.0, 0.0, 0.0, 0.0, 0.0, 0.0, 0.0, 0.0, 0.0, 0.0, 0.0, 0.0, 0.0, 0.0, 0.0, 0.0, 0.0, 0.0, 0.0, 0.0, 0.0, 0.0, 0.0, 0.0, 0.0, 0.0, 0.0, 0.0, 0.0, 0.0, 0.0, 0.0, 0.0, 0.0, 0.0, 0.0, 0.0, 0.0, 0.0, 0.0, 0.0, 0.0, 0.0, 0.0, 0.0, 0.0, 0.0, 0.0, 0.0, 0.0, 0.0, 0.0, 0.0, 0.0, 0.0, 0.0, 0.0, 0.0, 0.0, 0.0, 0.0, 0.0, 0.0, 0.0, 0.0, 0.0, 0.0, 0.0, 0.0, 0.0, 0.0, 0.0, 0.0, 0.0, 0.0, 0.0, 0.0, 0.0, 0.0, 0.0, 0.0, 0.0, 0.0, 0.0, 0.0, 0.0, 0.0, 0.0, 0.0, 0.0, 0.0, 0.0, 0.0, 0.0, 0.0, 0.0, 0.0, 0.0, 0.0, 0.0, 0.0, 0.0, 0.0, 0.0, 0.0, 0.0, 0.0, 0.0, 0.0, 0.0, 0.0, 0.0, 0.0, 0.0, 0.0, 0.0, 0.0, 0.0, 0.0, 0.0, 0.0, 0.0, 0.0, 0.0, 0.0, 0.0, 0.0, 0.0, 0.0, 0.0, 0.0, 0.0, 0.0, 0.0, 0.0, 0.0, 0.0, 0.0, 0.0, 0.0, 0.0, 0.0, 0.0, 0.0, 0.0, 0.0, 0.0, 0.0, 0.0, 0.0, 0.0, 0.0, 0.0, 0.0, 0.0, 0.0, 0.0, 0.0, 0.0, 0.0, 0.0, 0.0, 0.0, 0.0, 0.0, 0.0, 0.0])
me_cube.materials.append(mat_material)
me_cube.use_mirror_vertex_groups = False
me_cube.update()
me_cube_001 = bpy.data.meshes.new('Cube.001')
me_cube_001.from_pydata([(-1.0, -1.0, 1.0), (-1.0, 1.0, 1.0), (1.0, -1.0, 1.0), (1.0, 1.0, 1.0), (-0.4846, -0.4846, 0.09091), (-0.8162, -0.8162, 0.2727), (-0.8125, -0.8241, 0.4545), (-0.9606, -0.9606, 0.6364), (-1.0, -1.0, 0.8182), (-1.0, -0.8182, 1.0), (-1.0, -0.6364, 1.0), (-1.0, -0.4545, 1.0), (-1.0, -0.2727, 1.0), (-1.0, -0.09091, 1.0), (-1.0, 0.09091, 1.0), (-1.0, 0.2727, 1.0), (-1.0, 0.4545, 1.0), (-1.0, 0.6364, 1.0), (-1.0, 0.8182, 1.0), (-0.9196, 0.9018, 0.8182), (-0.9606, 0.9459, 0.6364), (-0.8326, 0.8632, 0.4545), (-0.7322, 0.7468, 0.2727), (-0.4846, 0.4846, 0.09091), (-0.8182, 1.0, 1.0), (-0.6364, 1.0, 1.0), (-0.4545, 1.0, 1.0), (-0.2727, 1.0, 1.0), (-0.09091, 1.0, 1.0), (0.09091, 1.0, 1.0), (0.2727, 1.0, 1.0), (0.4545, 1.0, 1.0), (0.6364, 1.0, 1.0), (0.8182, 1.0, 1.0), (1.0, 1.0, 0.8182), (0.9606, 0.8672, 0.6364), (0.8674, 0.8266, 0.4591), (0.7401, 0.7468, 0.2727), (0.4846, 0.4846, 0.09091), (1.0, 0.8182, 1.0), (1.0, 0.6364, 1.0), (1.0, 0.4545, 1.0), (1.0, 0.2727, 1.0), (1.0, 0.09091, 1.0), (1.0, -0.09091, 1.0), (1.0, -0.2727, 1.0), (1.0, -0.4545, 1.0), (1.0, -0.6364, 1.0), (1.0, -0.8182, 1.0), (1.0, -1.0, 0.8182), (0.8749, -0.9606, 0.6364), (0.8722, -0.8832, 0.4545), (0.6729, -0.8162, 0.2727), (0.4846, -0.4846, 0.09091), (0.8182, -1.0, 1.0), (0.6364, -1.0, 1.0), (0.4545, -1.0, 1.0), (0.2727, -1.0, 1.0), (0.09091, -1.0, 1.0), (-0.09091, -1.0, 1.0), (-0.2727, -1.0, 1.0), (-0.4545, -1.0, 1.0), (-0.6364, -1.0, 1.0), (-0.8182, -1.0, 1.0), (0.8182, 0.8182, 1.0), (0.8182, 0.6364, 1.0), (0.8182, 0.4545, 1.0), (0.8182, 0.2727, 1.0), (0.8182, 0.09091, 1.0), (0.8182, -0.09091, 1.0), (0.8182, -0.2727, 1.0), (0.8182, -0.4545, 1.0), (0.8182, -0.6364, 1.0), (0.8182, -0.8182, 1.0), (0.6364, 0.8182, 1.0), (0.6364, 0.6364, 1.0), (0.6364, 0.4545, 1.0), (0.6364, 0.2727, 1.0), (0.6364, 0.09091, 1.0), (0.6364, -0.09091, 1.0), (0.6364, -0.2727, 1.0), (0.6364, -0.4545, 1.0), (0.6364, -0.6364, 1.0), (0.6364, -0.8182, 1.0), (0.4545, 0.8182, 1.0), (0.4545, 0.6364, 1.0), (0.4545, 0.4545, 1.0), (0.4545, 0.2727, 1.0), (0.4545, 0.09091, 1.0), (0.4545, -0.09091, 1.0), (0.4545, -0.2727, 1.0), (0.4545, -0.4545, 1.0), (0.4545, -0.6364, 1.0), (0.4545, -0.8182, 1.0), (0.2727, 0.8182, 1.0), (0.2727, 0.6364, 1.0), (0.2727, 0.4545, 1.0), (0.2727, 0.2727, 1.0), (0.2727, 0.09091, 1.0), (0.2727, -0.09091, 1.0), (0.2727, -0.2727, 1.0), (0.2727, -0.4545, 1.0), (0.2727, -0.6364, 1.0), (0.2727, -0.8182, 1.0), (0.09091, 0.8182, 1.0), (0.09091, 0.6364, 1.0), (0.09091, 0.4545, 1.0), (0.09091, 0.2727, 1.0), (0.09091, 0.09091, 1.0), (0.09091, -0.09091, 1.0), (0.09091, -0.2727, 1.0), (0.09091, -0.4545, 1.0), (0.09091, -0.6364, 1.0), (0.09091, -0.8182, 1.0), (-0.09091, 0.8182, 1.0), (-0.09091, 0.6364, 1.0), (-0.09091, 0.4545, 1.0), (-0.09091, 0.2727, 1.0), (-0.09091, 0.09091, 1.0), (-0.09091, -0.09091, 1.0), (-0.09091, -0.2727, 1.0), (-0.09091, -0.4545, 1.0), (-0.09091, -0.6364, 1.0), (-0.09091, -0.8182, 1.0), (-0.2727, 0.8182, 1.0), (-0.2727, 0.6364, 1.0), (-0.2727, 0.4545, 1.0), (-0.2727, 0.2727, 1.0), (-0.2727, 0.09091, 1.0), (-0.2727, -0.09091, 1.0), (-0.2727, -0.2727, 1.0), (-0.2727, -0.4545, 1.0), (-0.2727, -0.6364, 1.0), (-0.2727, -0.8182, 1.0), (-0.4545, 0.8182, 1.0), (-0.4545, 0.6364, 1.0), (-0.4545, 0.4545, 1.0), (-0.4545, 0.2727, 1.0), (-0.4545, 0.09091, 1.0), (-0.4545, -0.09091, 1.0), (-0.4545, -0.2727, 1.0), (-0.4545, -0.4545, 1.0), (-0.4545, -0.6364, 1.0), (-0.4545, -0.8182, 1.0), (-0.6364, 0.8182, 1.0), (-0.6364, 0.6364, 1.0), (-0.6364, 0.4545, 1.0), (-0.6364, 0.2727, 1.0), (-0.6364, 0.09091, 1.0), (-0.6364, -0.09091, 1.0), (-0.6364, -0.2727, 1.0), (-0.6364, -0.4545, 1.0), (-0.6364, -0.6364, 1.0), (-0.6364, -0.8182, 1.0), (-0.8182, 0.8182, 1.0), (-0.8182, 0.6364, 1.0), (-0.8182, 0.4545, 1.0), (-0.8182, 0.2727, 1.0), (-0.8182, 0.09091, 1.0), (-0.8182, -0.09091, 1.0), (-0.8182, -0.2727, 1.0), (-0.8182, -0.4545, 1.0), (-0.8182, -0.6364, 1.0), (-0.8182, -0.8182, 1.0), (0.3965, -0.4846, 0.09091), (0.3084, -0.4846, 0.09091), (0.2203, -0.4846, 0.09091), (0.1322, -0.4846, 0.09091), (0.04405, -0.4846, 0.09091), (-0.04405, -0.4846, 0.09091), (-0.1322, -0.4846, 0.09091), (-0.2203, -0.4846, 0.09091), (-0.3084, -0.4846, 0.09091), (-0.3965, -0.4846, 0.09091), (0.6062, -0.7255, 0.2727), (0.5194, -0.8162, 0.2727), (0.371, -0.8162, 0.2727), (0.2226, -0.8162, 0.2727), (0.0742, -0.6323, 0.2727), (-0.06301, -0.7255, 0.2727), (-0.2226, -0.8162, 0.2727), (-0.371, -0.6323, 0.2727), (-0.5194, -0.8162, 0.2727), (-0.6678, -0.8162, 0.2727), (0.7764, -0.9489, 0.4545), (0.6039, -0.9162, 0.4545), (0.3963, -0.8749, 0.4664), (0.2588, -0.9489, 0.4545), (0.07776, -0.8749, 0.4664), (-0.08626, -0.9489, 0.4545), (-0.2588, -0.9162, 0.4545), (-0.4313, -0.9489, 0.4545), (-0.6572, -0.9834, 0.4545), (-0.7185, -0.8749, 0.4664), (0.7859, -0.9606, 0.6364), (0.6113, -0.9606, 0.6364), (0.3833, -0.9951, 0.6364), (0.24, -0.8857, 0.6342), (0.08733, -0.9606, 0.6364), (-0.08733, -0.9606, 0.6364), (-0.3153, -0.9951, 0.6364), (-0.4366, -0.9606, 0.6364), (-0.5662, -0.8857, 0.6342), (-0.7859, -0.9606, 0.6364), (0.8182, -1.0, 0.8182), (0.5856, -0.9221, 0.802), (0.4545, -1.0, 0.8182), (0.2727, -1.0, 0.8182), (0.09091, -1.0, 0.8182), (-0.09091, -0.9673, 0.8182), (-0.2727, -1.0, 0.8182), (-0.4215, -0.9221, 0.802), (-0.6364, -1.0, 0.8182), (-0.8715, -1.034, 0.8182), (0.4846, 0.3965, 0.09091), (0.4846, 0.3084, 0.09091), (0.4846, 0.2203, 0.09091), (0.4846, 0.1322, 0.09091), (0.4846, 0.04405, 0.09091), (0.4846, -0.04405, 0.09091), (0.4846, -0.1322, 0.09091), (0.4846, -0.2203, 0.09091), (0.4846, -0.3084, 0.09091), (0.4846, -0.3965, 0.09091), (0.6729, 0.6678, 0.2727), (0.8162, 0.5194, 0.2727), (0.7401, 0.3453, 0.2727), (0.8162, 0.2226, 0.2727), (0.6729, 0.0742, 0.2727), (0.7401, -0.05629, 0.2727), (0.8162, -0.2226, 0.2727), (0.8162, -0.371, 0.2727), (0.7401, -0.4578, 0.2727), (0.8162, -0.6678, 0.2727), (0.8741, 0.7177, 0.4664), (0.9489, 0.6039, 0.4545), (0.8741, 0.3992, 0.4664), (0.9489, 0.2588, 0.4545), (0.8171, 0.08626, 0.4545), (0.9489, -0.08626, 0.4545), (0.8741, -0.2379, 0.4664), (0.9489, -0.4313, 0.4545), (0.9489, -0.6039, 0.4545), (0.9489, -0.7764, 0.4545), (0.9606, 0.7859, 0.6364), (0.9606, 0.6113, 0.6364), (0.9606, 0.4366, 0.6364), (0.8288, 0.262, 0.6364), (0.9606, 0.08733, 0.6364), (0.9606, -0.08733, 0.6364), (0.9606, -0.262, 0.6364), (0.8667, -0.4366, 0.6364), (0.8849, -0.5632, 0.6342), (0.9606, -0.7859, 0.6364), (1.0, 0.8182, 0.8182), (0.9212, 0.5885, 0.802), (1.0, 0.4545, 0.8182), (1.0, 0.2727, 0.8182), (0.9212, 0.08495, 0.802), (0.9061, -0.09091, 0.8182), (1.0, -0.2727, 0.8182), (1.0, -0.4545, 0.8182), (1.0, -0.6364, 0.8182), (1.0, -0.8182, 0.8182), (-0.3965, 0.4846, 0.09091), (-0.3084, 0.4846, 0.09091), (-0.2203, 0.4846, 0.09091), (-0.1322, 0.4846, 0.09091), (-0.04405, 0.4846, 0.09091), (0.04405, 0.4846, 0.09091), (0.1322, 0.4846, 0.09091), (0.2203, 0.4846, 0.09091), (0.3084, 0.4846, 0.09091), (0.3965, 0.4846, 0.09091), (-0.6678, 0.8162, 0.2727), (-0.4646, 0.7468, 0.2727), (-0.371, 0.8162, 0.2727), (-0.2226, 0.8162, 0.2727), (-0.0742, 0.8162, 0.2727), (0.07084, 0.7468, 0.2727), (0.2226, 0.8162, 0.2727), (0.3385, 0.7468, 0.2727), (0.5194, 0.8162, 0.2727), (0.6678, 0.8162, 0.2727), (-0.7764, 0.9489, 0.4545), (-0.6039, 0.9489, 0.4545), (-0.4, 0.877, 0.4664), (-0.2588, 0.9489, 0.4545), (-0.08626, 0.9489, 0.4545), (0.03834, 0.9858, 0.4545), (0.237, 0.877, 0.4664), (0.4313, 0.9489, 0.4545), (0.5559, 0.9858, 0.4545), (0.7764, 0.9489, 0.4545), (-0.7859, 0.9606, 0.6364), (-0.6113, 0.9606, 0.6364), (-0.4846, 0.9975, 0.6364), (-0.2437, 0.8878, 0.6342), (-0.08733, 0.9606, 0.6364), (0.08733, 0.9606, 0.6364), (0.262, 0.9606, 0.6364), (0.4366, 0.9606, 0.6364), (0.6113, 0.9606, 0.6364), (0.7236, 0.8878, 0.6342), (-0.8182, 1.0, 0.8182), (-0.5559, 0.9018, 0.8182), (-0.4545, 1.0, 0.8182), (-0.2727, 1.0, 0.8182), (-0.08579, 0.9241, 0.802), (0.09091, 1.0, 0.8182), (0.2727, 1.0, 0.8182), (0.4177, 0.9241, 0.802), (0.6364, 1.0, 0.8182), (0.8182, 1.0, 0.8182), (-0.4846, -0.3965, 0.09091), (-0.4846, -0.3084, 0.09091), (-0.4846, -0.2203, 0.09091), (-0.4846, -0.1322, 0.09091), (-0.4846, -0.04405, 0.09091), (-0.4846, 0.04405, 0.09091), (-0.4846, 0.1322, 0.09091), (-0.4846, 0.2203, 0.09091), (-0.4846, 0.3084, 0.09091), (-0.4846, 0.3965, 0.09091), (-0.7322, -0.5917, 0.2727), (-0.8162, -0.5194, 0.2727), (-0.8162, -0.371, 0.2727), (-0.7322, -0.1901, 0.2727), (-0.8162, -0.0742, 0.2727), (-0.7322, 0.07756, 0.2727), (-0.8162, 0.2226, 0.2727), (-0.8162, 0.371, 0.2727), (-0.8162, 0.5194, 0.2727), (-0.8162, 0.6678, 0.2727), (-0.9489, -0.7764, 0.4545), (-0.9489, -0.6039, 0.4545), (-0.9489, -0.4313, 0.4545), (-0.8778, -0.2379, 0.4664), (-0.9489, -0.08626, 0.4545), (-0.9489, 0.08626, 0.4545), (-0.8778, 0.2399, 0.4664), (-0.9489, 0.4313, 0.4545), (-0.9489, 0.6039, 0.4545), (-0.8778, 0.7177, 0.4664), (-0.8886, -0.7245, 0.6342), (-0.9606, -0.6113, 0.6364), (-0.9606, -0.5177, 0.6364), (-0.9606, -0.262, 0.6364), (-0.9606, -0.08733, 0.6364), (-0.8886, 0.08165, 0.6342), (-0.9606, 0.181, 0.6364), (-0.9606, 0.4366, 0.6364), (-0.8886, 0.5653, 0.6342), (-0.9606, 0.7859, 0.6364), (-1.0, -0.8992, 0.8182), (-1.0, -0.6364, 0.8182), (-0.925, -0.4186, 0.802), (-1.0, -0.2727, 0.8182), (-1.0, -0.09091, 0.8182), (-1.0, 0.009878, 0.8182), (-1.0, 0.2727, 0.8182), (-1.0, 0.4545, 0.8182), (-1.0, 0.6364, 0.8182), (-1.0, 0.8182, 0.8182), (-0.2115, -0.2115, 0.09091), (-0.2115, 0.2115, 0.09091), (0.2115, 0.2115, 0.09091), (0.2115, -0.2115, 0.09091), (0.173, -0.2115, 0.09091), (0.1346, -0.2115, 0.09091), (0.09613, -0.2115, 0.09091), (0.05768, -0.2115, 0.09091), (0.01923, -0.2115, 0.09091), (-0.01923, -0.2115, 0.09091), (-0.05768, -0.2115, 0.09091), (-0.09613, -0.2115, 0.09091), (-0.1346, -0.2115, 0.09091), (-0.173, -0.2115, 0.09091), (0.2115, 0.173, 0.09091), (0.2115, 0.1346, 0.09091), (0.2115, 0.09613, 0.09091), (0.2115, 0.05768, 0.09091), (0.2115, 0.01923, 0.09091), (0.2115, -0.01923, 0.09091), (0.2115, -0.05768, 0.09091), (0.2115, -0.09613, 0.09091), (0.2115, -0.1346, 0.09091), (0.2115, -0.173, 0.09091), (-0.173, 0.2115, 0.09091), (-0.1346, 0.2115, 0.09091), (-0.09613, 0.2115, 0.09091), (-0.05768, 0.2115, 0.09091), (-0.01923, 0.2115, 0.09091), (0.01923, 0.2115, 0.09091), (0.05768, 0.2115, 0.09091), (0.09613, 0.2115, 0.09091), (0.1346, 0.2115, 0.09091), (0.173, 0.2115, 0.09091), (-0.2115, -0.173, 0.09091), (-0.2115, -0.1346, 0.09091), (-0.2115, -0.09613, 0.09091), (-0.2115, -0.05768, 0.09091), (-0.2115, -0.01923, 0.09091), (-0.2115, 0.01923, 0.09091), (-0.2115, 0.05768, 0.09091), (-0.2115, 0.09613, 0.09091), (-0.2115, 0.1346, 0.09091), (-0.2115, 0.173, 0.09091)], [], [(363, 18, 1, 19), (313, 33, 3, 34), (263, 48, 2, 49), (213, 63, 0, 8), (163, 9, 0, 63), (48, 73, 54, 2), (73, 83, 55, 54), (83, 93, 56, 55), (93, 103, 57, 56), (103, 113, 58, 57), (113, 123, 59, 58), (123, 133, 60, 59), (133, 143, 61, 60), (143, 153, 62, 61), (153, 163, 63, 62), (3, 33, 64, 39), (39, 64, 65, 40), (40, 65, 66, 41), (41, 66, 67, 42), (42, 67, 68, 43), (43, 68, 69, 44), (44, 69, 70, 45), (45, 70, 71, 46), (46, 71, 72, 47), (47, 72, 73, 48), (33, 32, 74, 64), (64, 74, 75, 65), (65, 75, 76, 66), (66, 76, 77, 67), (67, 77, 78, 68), (68, 78, 79, 69), (69, 79, 80, 70), (70, 80, 81, 71), (71, 81, 82, 72), (72, 82, 83, 73), (32, 31, 84, 74), (74, 84, 85, 75), (75, 85, 86, 76), (76, 86, 87, 77), (77, 87, 88, 78), (78, 88, 89, 79), (79, 89, 90, 80), (80, 90, 91, 81), (81, 91, 92, 82), (82, 92, 93, 83), (31, 30, 94, 84), (84, 94, 95, 85), (85, 95, 96, 86), (86, 96, 97, 87), (87, 97, 98, 88), (88, 98, 99, 89), (89, 99, 100, 90), (90, 100, 101, 91), (91, 101, 102, 92), (92, 102, 103, 93), (30, 29, 104, 94), (94, 104, 105, 95), (95, 105, 106, 96), (96, 106, 107, 97), (97, 107, 108, 98), (98, 108, 109, 99), (99, 109, 110, 100), (100, 110, 111, 101), (101, 111, 112, 102), (102, 112, 113, 103), (29, 28, 114, 104), (104, 114, 115, 105), (105, 115, 116, 106), (106, 116, 117, 107), (107, 117, 118, 108), (108, 118, 119, 109), (109, 119, 120, 110), (110, 120, 121, 111), (111, 121, 122, 112), (112, 122, 123, 113), (28, 27, 124, 114), (114, 124, 125, 115), (115, 125, 126, 116), (116, 126, 127, 117), (117, 127, 128, 118), (118, 128, 129, 119), (119, 129, 130, 120), (120, 130, 131, 121), (121, 131, 132, 122), (122, 132, 133, 123), (27, 26, 134, 124), (124, 134, 135, 125), (125, 135, 136, 126), (126, 136, 137, 127), (127, 137, 138, 128), (128, 138, 139, 129), (129, 139, 140, 130), (130, 140, 141, 131), (131, 141, 142, 132), (132, 142, 143, 133), (26, 25, 144, 134), (134, 144, 145, 135), (135, 145, 146, 136), (136, 146, 147, 137), (137, 147, 148, 138), (138, 148, 149, 139), (139, 149, 150, 140), (140, 150, 151, 141), (141, 151, 152, 142), (142, 152, 153, 143), (25, 24, 154, 144), (144, 154, 155, 145), (145, 155, 156, 146), (146, 156, 157, 147), (147, 157, 158, 148), (148, 158, 159, 149), (149, 159, 160, 150), (150, 160, 161, 151), (151, 161, 162, 152), (152, 162, 163, 153), (24, 1, 18, 154), (154, 18, 17, 155), (155, 17, 16, 156), (156, 16, 15, 157), (157, 15, 14, 158), (158, 14, 13, 159), (159, 13, 12, 160), (160, 12, 11, 161), (161, 11, 10, 162), (162, 10, 9, 163), (173, 183, 5, 4), (183, 193, 6, 5), (193, 203, 7, 6), (203, 213, 8, 7), (53, 52, 174, 164), (164, 174, 175, 165), (165, 175, 176, 166), (166, 176, 177, 167), (167, 177, 178, 168), (168, 178, 179, 169), (169, 179, 180, 170), (170, 180, 181, 171), (171, 181, 182, 172), (172, 182, 183, 173), (52, 51, 184, 174), (174, 184, 185, 175), (175, 185, 186, 176), (176, 186, 187, 177), (177, 187, 188, 178), (178, 188, 189, 179), (179, 189, 190, 180), (180, 190, 191, 181), (181, 191, 192, 182), (182, 192, 193, 183), (51, 50, 194, 184), (184, 194, 195, 185), (185, 195, 196, 186), (186, 196, 197, 187), (187, 197, 198, 188), (188, 198, 199, 189), (189, 199, 200, 190), (190, 200, 201, 191), (191, 201, 202, 192), (192, 202, 203, 193), (50, 49, 204, 194), (194, 204, 205, 195), (195, 205, 206, 196), (196, 206, 207, 197), (197, 207, 208, 198), (198, 208, 209, 199), (199, 209, 210, 200), (200, 210, 211, 201), (201, 211, 212, 202), (202, 212, 213, 203), (49, 2, 54, 204), (204, 54, 55, 205), (205, 55, 56, 206), (206, 56, 57, 207), (207, 57, 58, 208), (208, 58, 59, 209), (209, 59, 60, 210), (210, 60, 61, 211), (211, 61, 62, 212), (212, 62, 63, 213), (223, 233, 52, 53), (233, 243, 51, 52), (243, 253, 50, 51), (253, 263, 49, 50), (38, 37, 224, 214), (214, 224, 225, 215), (215, 225, 226, 216), (216, 226, 227, 217), (217, 227, 228, 218), (218, 228, 229, 219), (219, 229, 230, 220), (220, 230, 231, 221), (221, 231, 232, 222), (222, 232, 233, 223), (37, 36, 234, 224), (224, 234, 235, 225), (225, 235, 236, 226), (226, 236, 237, 227), (227, 237, 238, 228), (228, 238, 239, 229), (229, 239, 240, 230), (230, 240, 241, 231), (231, 241, 242, 232), (232, 242, 243, 233), (36, 35, 244, 234), (234, 244, 245, 235), (235, 245, 246, 236), (236, 246, 247, 237), (237, 247, 248, 238), (238, 248, 249, 239), (239, 249, 250, 240), (240, 250, 251, 241), (241, 251, 252, 242), (242, 252, 253, 243), (35, 34, 254, 244), (244, 254, 255, 245), (245, 255, 256, 246), (246, 256, 257, 247), (247, 257, 258, 248), (248, 258, 259, 249), (249, 259, 260, 250), (250, 260, 261, 251), (251, 261, 262, 252), (252, 262, 263, 253), (34, 3, 39, 254), (254, 39, 40, 255), (255, 40, 41, 256), (256, 41, 42, 257), (257, 42, 43, 258), (258, 43, 44, 259), (259, 44, 45, 260), (260, 45, 46, 261), (261, 46, 47, 262), (262, 47, 48, 263), (273, 283, 37, 38), (283, 293, 36, 37), (293, 303, 35, 36), (303, 313, 34, 35), (23, 22, 274, 264), (264, 274, 275, 265), (265, 275, 276, 266), (266, 276, 277, 267), (267, 277, 278, 268), (268, 278, 279, 269), (269, 279, 280, 270), (270, 280, 281, 271), (271, 281, 282, 272), (272, 282, 283, 273), (22, 21, 284, 274), (274, 284, 285, 275), (275, 285, 286, 276), (276, 286, 287, 277), (277, 287, 288, 278), (278, 288, 289, 279), (279, 289, 290, 280), (280, 290, 291, 281), (281, 291, 292, 282), (282, 292, 293, 283), (21, 20, 294, 284), (284, 294, 295, 285), (285, 295, 296, 286), (286, 296, 297, 287), (287, 297, 298, 288), (288, 298, 299, 289), (289, 299, 300, 290), (290, 300, 301, 291), (291, 301, 302, 292), (292, 302, 303, 293), (20, 19, 304, 294), (294, 304, 305, 295), (295, 305, 306, 296), (296, 306, 307, 297), (297, 307, 308, 298), (298, 308, 309, 299), (299, 309, 310, 300), (300, 310, 311, 301), (301, 311, 312, 302), (302, 312, 313, 303), (19, 1, 24, 304), (304, 24, 25, 305), (305, 25, 26, 306), (306, 26, 27, 307), (307, 27, 28, 308), (308, 28, 29, 309), (309, 29, 30, 310), (310, 30, 31, 311), (311, 31, 32, 312), (312, 32, 33, 313), (323, 333, 22, 23), (333, 343, 21, 22), (343, 353, 20, 21), (353, 363, 19, 20), (4, 5, 324, 314), (314, 324, 325, 315), (315, 325, 326, 316), (316, 326, 327, 317), (317, 327, 328, 318), (318, 328, 329, 319), (319, 329, 330, 320), (320, 330, 331, 321), (321, 331, 332, 322), (322, 332, 333, 323), (5, 6, 334, 324), (324, 334, 335, 325), (325, 335, 336, 326), (326, 336, 337, 327), (327, 337, 338, 328), (328, 338, 339, 329), (329, 339, 340, 330), (330, 340, 341, 331), (331, 341, 342, 332), (332, 342, 343, 333), (6, 7, 344, 334), (334, 344, 345, 335), (335, 345, 346, 336), (336, 346, 347, 337), (337, 347, 348, 338), (338, 348, 349, 339), (339, 349, 350, 340), (340, 350, 351, 341), (341, 351, 352, 342), (342, 352, 353, 343), (7, 8, 354, 344), (344, 354, 355, 345), (345, 355, 356, 346), (346, 356, 357, 347), (347, 357, 358, 348), (348, 358, 359, 349), (349, 359, 360, 350), (350, 360, 361, 351), (351, 361, 362, 352), (352, 362, 363, 353), (8, 0, 9, 354), (354, 9, 10, 355), (355, 10, 11, 356), (356, 11, 12, 357), (357, 12, 13, 358), (358, 13, 14, 359), (359, 14, 15, 360), (360, 15, 16, 361), (361, 16, 17, 362), (362, 17, 18, 363), (272, 273, 397, 396), (220, 221, 385, 384), (168, 169, 373, 372), (323, 23, 365, 407), (221, 222, 386, 385), (169, 170, 374, 373), (4, 314, 398, 364), (222, 223, 387, 386), (170, 171, 375, 374), (314, 315, 399, 398), (171, 172, 376, 375), (273, 38, 366, 397), (315, 316, 400, 399), (23, 264, 388, 365), (172, 173, 377, 376), (316, 317, 401, 400), (264, 265, 389, 388), (223, 53, 367, 387), (317, 318, 402, 401), (265, 266, 390, 389), (38, 214, 378, 366), (318, 319, 403, 402), (266, 267, 391, 390), (214, 215, 379, 378), (173, 4, 364, 377), (319, 320, 404, 403), (267, 268, 392, 391), (215, 216, 380, 379), (53, 164, 368, 367), (320, 321, 405, 404), (268, 269, 393, 392), (216, 217, 381, 380), (164, 165, 369, 368), (321, 322, 406, 405), (269, 270, 394, 393), (217, 218, 382, 381), (165, 166, 370, 369), (322, 323, 407, 406), (270, 271, 395, 394), (218, 219, 383, 382), (166, 167, 371, 370), (271, 272, 396, 395), (219, 220, 384, 383), (167, 168, 372, 371), (377, 364, 398, 399, 400, 401, 402, 403, 404, 405, 406, 407, 365, 388, 389, 390, 391, 392, 393, 394, 395, 396, 397, 366, 378, 379, 380, 381, 382, 383, 384, 385, 386, 387, 367, 368, 369, 370, 371, 372, 373, 374, 375, 376)])
_uv = me_cube_001.uv_layers.new(name='UVMap')
_uv.uv.foreach_set('vector', [0.6023, 0.2273, 0.625, 0.2273, 0.625, 0.25, 0.6023, 0.25, 0.6023, 0.4773, 0.625, 0.4773, 0.625, 0.5, 0.6023, 0.5, 0.6023, 0.7273, 0.625, 0.7273, 0.625, 0.75, 0.6023, 0.75, 0.6023, 0.9773, 0.625, 0.9773, 0.625, 1.0, 0.6023, 1.0, 0.8523, 0.7273, 0.875, 0.7273, 0.875, 0.75, 0.8523, 0.75, 0.625, 0.7273, 0.6477, 0.7273, 0.6477, 0.75, 0.625, 0.75, 0.6477, 0.7273, 0.6705, 0.7273, 0.6705, 0.75, 0.6477, 0.75, 0.6705, 0.7273, 0.6932, 0.7273, 0.6932, 0.75, 0.6705, 0.75, 0.6932, 0.7273, 0.7159, 0.7273, 0.7159, 0.75, 0.6932, 0.75, 0.7159, 0.7273, 0.7386, 0.7273, 0.7386, 0.75, 0.7159, 0.75, 0.7386, 0.7273, 0.7614, 0.7273, 0.7614, 0.75, 0.7386, 0.75, 0.7614, 0.7273, 0.7841, 0.7273, 0.7841, 0.75, 0.7614, 0.75, 0.7841, 0.7273, 0.8068, 0.7273, 0.8068, 0.75, 0.7841, 0.75, 0.8068, 0.7273, 0.8295, 0.7273, 0.8295, 0.75, 0.8068, 0.75, 0.8295, 0.7273, 0.8523, 0.7273, 0.8523, 0.75, 0.8295, 0.75, 0.625, 0.5, 0.6477, 0.5, 0.6477, 0.5227, 0.625, 0.5227, 0.625, 0.5227, 0.6477, 0.5227, 0.6477, 0.5455, 0.625, 0.5455, 0.625, 0.5455, 0.6477, 0.5455, 0.6477, 0.5682, 0.625, 0.5682, 0.625, 0.5682, 0.6477, 0.5682, 0.6477, 0.5909, 0.625, 0.5909, 0.625, 0.5909, 0.6477, 0.5909, 0.6477, 0.6136, 0.625, 0.6136, 0.625, 0.6136, 0.6477, 0.6136, 0.6477, 0.6364, 0.625, 0.6364, 0.625, 0.6364, 0.6477, 0.6364, 0.6477, 0.6591, 0.625, 0.6591, 0.625, 0.6591, 0.6477, 0.6591, 0.6477, 0.6818, 0.625, 0.6818, 0.625, 0.6818, 0.6477, 0.6818, 0.6477, 0.7045, 0.625, 0.7045, 0.625, 0.7045, 0.6477, 0.7045, 0.6477, 0.7273, 0.625, 0.7273, 0.6477, 0.5, 0.6705, 0.5, 0.6705, 0.5227, 0.6477, 0.5227, 0.6477, 0.5227, 0.6705, 0.5227, 0.6705, 0.5455, 0.6477, 0.5455, 0.6477, 0.5455, 0.6705, 0.5455, 0.6705, 0.5682, 0.6477, 0.5682, 0.6477, 0.5682, 0.6705, 0.5682, 0.6705, 0.5909, 0.6477, 0.5909, 0.6477, 0.5909, 0.6705, 0.5909, 0.6705, 0.6136, 0.6477, 0.6136, 0.6477, 0.6136, 0.6705, 0.6136, 0.6705, 0.6364, 0.6477, 0.6364, 0.6477, 0.6364, 0.6705, 0.6364, 0.6705, 0.6591, 0.6477, 0.6591, 0.6477, 0.6591, 0.6705, 0.6591, 0.6705, 0.6818, 0.6477, 0.6818, 0.6477, 0.6818, 0.6705, 0.6818, 0.6705, 0.7045, 0.6477, 0.7045, 0.6477, 0.7045, 0.6705, 0.7045, 0.6705, 0.7273, 0.6477, 0.7273, 0.6705, 0.5, 0.6932, 0.5, 0.6932, 0.5227, 0.6705, 0.5227, 0.6705, 0.5227, 0.6932, 0.5227, 0.6932, 0.5455, 0.6705, 0.5455, 0.6705, 0.5455, 0.6932, 0.5455, 0.6932, 0.5682, 0.6705, 0.5682, 0.6705, 0.5682, 0.6932, 0.5682, 0.6932, 0.5909, 0.6705, 0.5909, 0.6705, 0.5909, 0.6932, 0.5909, 0.6932, 0.6136, 0.6705, 0.6136, 0.6705, 0.6136, 0.6932, 0.6136, 0.6932, 0.6364, 0.6705, 0.6364, 0.6705, 0.6364, 0.6932, 0.6364, 0.6932, 0.6591, 0.6705, 0.6591, 0.6705, 0.6591, 0.6932, 0.6591, 0.6932, 0.6818, 0.6705, 0.6818, 0.6705, 0.6818, 0.6932, 0.6818, 0.6932, 0.7045, 0.6705, 0.7045, 0.6705, 0.7045, 0.6932, 0.7045, 0.6932, 0.7273, 0.6705, 0.7273, 0.6932, 0.5, 0.7159, 0.5, 0.7159, 0.5227, 0.6932, 0.5227, 0.6932, 0.5227, 0.7159, 0.5227, 0.7159, 0.5455, 0.6932, 0.5455, 0.6932, 0.5455, 0.7159, 0.5455, 0.7159, 0.5682, 0.6932, 0.5682, 0.6932, 0.5682, 0.7159, 0.5682, 0.7159, 0.5909, 0.6932, 0.5909, 0.6932, 0.5909, 0.7159, 0.5909, 0.7159, 0.6136, 0.6932, 0.6136, 0.6932, 0.6136, 0.7159, 0.6136, 0.7159, 0.6364, 0.6932, 0.6364, 0.6932, 0.6364, 0.7159, 0.6364, 0.7159, 0.6591, 0.6932, 0.6591, 0.6932, 0.6591, 0.7159, 0.6591, 0.7159, 0.6818, 0.6932, 0.6818, 0.6932, 0.6818, 0.7159, 0.6818, 0.7159, 0.7045, 0.6932, 0.7045, 0.6932, 0.7045, 0.7159, 0.7045, 0.7159, 0.7273, 0.6932, 0.7273, 0.7159, 0.5, 0.7386, 0.5, 0.7386, 0.5227, 0.7159, 0.5227, 0.7159, 0.5227, 0.7386, 0.5227, 0.7386, 0.5455, 0.7159, 0.5455, 0.7159, 0.5455, 0.7386, 0.5455, 0.7386, 0.5682, 0.7159, 0.5682, 0.7159, 0.5682, 0.7386, 0.5682, 0.7386, 0.5909, 0.7159, 0.5909, 0.7159, 0.5909, 0.7386, 0.5909, 0.7386, 0.6136, 0.7159, 0.6136, 0.7159, 0.6136, 0.7386, 0.6136, 0.7386, 0.6364, 0.7159, 0.6364, 0.7159, 0.6364, 0.7386, 0.6364, 0.7386, 0.6591, 0.7159, 0.6591, 0.7159, 0.6591, 0.7386, 0.6591, 0.7386, 0.6818, 0.7159, 0.6818, 0.7159, 0.6818, 0.7386, 0.6818, 0.7386, 0.7045, 0.7159, 0.7045, 0.7159, 0.7045, 0.7386, 0.7045, 0.7386, 0.7273, 0.7159, 0.7273, 0.7386, 0.5, 0.7614, 0.5, 0.7614, 0.5227, 0.7386, 0.5227, 0.7386, 0.5227, 0.7614, 0.5227, 0.7614, 0.5455, 0.7386, 0.5455, 0.7386, 0.5455, 0.7614, 0.5455, 0.7614, 0.5682, 0.7386, 0.5682, 0.7386, 0.5682, 0.7614, 0.5682, 0.7614, 0.5909, 0.7386, 0.5909, 0.7386, 0.5909, 0.7614, 0.5909, 0.7614, 0.6136, 0.7386, 0.6136, 0.7386, 0.6136, 0.7614, 0.6136, 0.7614, 0.6364, 0.7386, 0.6364, 0.7386, 0.6364, 0.7614, 0.6364, 0.7614, 0.6591, 0.7386, 0.6591, 0.7386, 0.6591, 0.7614, 0.6591, 0.7614, 0.6818, 0.7386, 0.6818, 0.7386, 0.6818, 0.7614, 0.6818, 0.7614, 0.7045, 0.7386, 0.7045, 0.7386, 0.7045, 0.7614, 0.7045, 0.7614, 0.7273, 0.7386, 0.7273, 0.7614, 0.5, 0.7841, 0.5, 0.7841, 0.5227, 0.7614, 0.5227, 0.7614, 0.5227, 0.7841, 0.5227, 0.7841, 0.5455, 0.7614, 0.5455, 0.7614, 0.5455, 0.7841, 0.5455, 0.7841, 0.5682, 0.7614, 0.5682, 0.7614, 0.5682, 0.7841, 0.5682, 0.7841, 0.5909, 0.7614, 0.5909, 0.7614, 0.5909, 0.7841, 0.5909, 0.7841, 0.6136, 0.7614, 0.6136, 0.7614, 0.6136, 0.7841, 0.6136, 0.7841, 0.6364, 0.7614, 0.6364, 0.7614, 0.6364, 0.7841, 0.6364, 0.7841, 0.6591, 0.7614, 0.6591, 0.7614, 0.6591, 0.7841, 0.6591, 0.7841, 0.6818, 0.7614, 0.6818, 0.7614, 0.6818, 0.7841, 0.6818, 0.7841, 0.7045, 0.7614, 0.7045, 0.7614, 0.7045, 0.7841, 0.7045, 0.7841, 0.7273, 0.7614, 0.7273, 0.7841, 0.5, 0.8068, 0.5, 0.8068, 0.5227, 0.7841, 0.5227, 0.7841, 0.5227, 0.8068, 0.5227, 0.8068, 0.5455, 0.7841, 0.5455, 0.7841, 0.5455, 0.8068, 0.5455, 0.8068, 0.5682, 0.7841, 0.5682, 0.7841, 0.5682, 0.8068, 0.5682, 0.8068, 0.5909, 0.7841, 0.5909, 0.7841, 0.5909, 0.8068, 0.5909, 0.8068, 0.6136, 0.7841, 0.6136, 0.7841, 0.6136, 0.8068, 0.6136, 0.8068, 0.6364, 0.7841, 0.6364, 0.7841, 0.6364, 0.8068, 0.6364, 0.8068, 0.6591, 0.7841, 0.6591, 0.7841, 0.6591, 0.8068, 0.6591, 0.8068, 0.6818, 0.7841, 0.6818, 0.7841, 0.6818, 0.8068, 0.6818, 0.8068, 0.7045, 0.7841, 0.7045, 0.7841, 0.7045, 0.8068, 0.7045, 0.8068, 0.7273, 0.7841, 0.7273, 0.8068, 0.5, 0.8295, 0.5, 0.8295, 0.5227, 0.8068, 0.5227, 0.8068, 0.5227, 0.8295, 0.5227, 0.8295, 0.5455, 0.8068, 0.5455, 0.8068, 0.5455, 0.8295, 0.5455, 0.8295, 0.5682, 0.8068, 0.5682, 0.8068, 0.5682, 0.8295, 0.5682, 0.8295, 0.5909, 0.8068, 0.5909, 0.8068, 0.5909, 0.8295, 0.5909, 0.8295, 0.6136, 0.8068, 0.6136, 0.8068, 0.6136, 0.8295, 0.6136, 0.8295, 0.6364, 0.8068, 0.6364, 0.8068, 0.6364, 0.8295, 0.6364, 0.8295, 0.6591, 0.8068, 0.6591, 0.8068, 0.6591, 0.8295, 0.6591, 0.8295, 0.6818, 0.8068, 0.6818, 0.8068, 0.6818, 0.8295, 0.6818, 0.8295, 0.7045, 0.8068, 0.7045, 0.8068, 0.7045, 0.8295, 0.7045, 0.8295, 0.7273, 0.8068, 0.7273, 0.8295, 0.5, 0.8523, 0.5, 0.8523, 0.5227, 0.8295, 0.5227, 0.8295, 0.5227, 0.8523, 0.5227, 0.8523, 0.5455, 0.8295, 0.5455, 0.8295, 0.5455, 0.8523, 0.5455, 0.8523, 0.5682, 0.8295, 0.5682, 0.8295, 0.5682, 0.8523, 0.5682, 0.8523, 0.5909, 0.8295, 0.5909, 0.8295, 0.5909, 0.8523, 0.5909, 0.8523, 0.6136, 0.8295, 0.6136, 0.8295, 0.6136, 0.8523, 0.6136, 0.8523, 0.6364, 0.8295, 0.6364, 0.8295, 0.6364, 0.8523, 0.6364, 0.8523, 0.6591, 0.8295, 0.6591, 0.8295, 0.6591, 0.8523, 0.6591, 0.8523, 0.6818, 0.8295, 0.6818, 0.8295, 0.6818, 0.8523, 0.6818, 0.8523, 0.7045, 0.8295, 0.7045, 0.8295, 0.7045, 0.8523, 0.7045, 0.8523, 0.7273, 0.8295, 0.7273, 0.8523, 0.5, 0.875, 0.5, 0.875, 0.5227, 0.8523, 0.5227, 0.8523, 0.5227, 0.875, 0.5227, 0.875, 0.5455, 0.8523, 0.5455, 0.8523, 0.5455, 0.875, 0.5455, 0.875, 0.5682, 0.8523, 0.5682, 0.8523, 0.5682, 0.875, 0.5682, 0.875, 0.5909, 0.8523, 0.5909, 0.8523, 0.5909, 0.875, 0.5909, 0.875, 0.6136, 0.8523, 0.6136, 0.8523, 0.6136, 0.875, 0.6136, 0.875, 0.6364, 0.8523, 0.6364, 0.8523, 0.6364, 0.875, 0.6364, 0.875, 0.6591, 0.8523, 0.6591, 0.8523, 0.6591, 0.875, 0.6591, 0.875, 0.6818, 0.8523, 0.6818, 0.8523, 0.6818, 0.875, 0.6818, 0.875, 0.7045, 0.8523, 0.7045, 0.8523, 0.7045, 0.875, 0.7045, 0.875, 0.7273, 0.8523, 0.7273, 0.5114, 0.9773, 0.5341, 0.9773, 0.5341, 1.0, 0.5114, 1.0, 0.5341, 0.9773, 0.5568, 0.9773, 0.5568, 1.0, 0.5341, 1.0, 0.5568, 0.9773, 0.5795, 0.9773, 0.5795, 1.0, 0.5568, 1.0, 0.5795, 0.9773, 0.6023, 0.9773, 0.6023, 1.0, 0.5795, 1.0, 0.5114, 0.75, 0.5341, 0.75, 0.5341, 0.7727, 0.5114, 0.7727, 0.5114, 0.7727, 0.5341, 0.7727, 0.5341, 0.7955, 0.5114, 0.7955, 0.5114, 0.7955, 0.5341, 0.7955, 0.5341, 0.8182, 0.5114, 0.8182, 0.5114, 0.8182, 0.5341, 0.8182, 0.5341, 0.8409, 0.5114, 0.8409, 0.5114, 0.8409, 0.5341, 0.8409, 0.5341, 0.8636, 0.5114, 0.8636, 0.5114, 0.8636, 0.5341, 0.8636, 0.5341, 0.8864, 0.5114, 0.8864, 0.5114, 0.8864, 0.5341, 0.8864, 0.5341, 0.9091, 0.5114, 0.9091, 0.5114, 0.9091, 0.5341, 0.9091, 0.5341, 0.9318, 0.5114, 0.9318, 0.5114, 0.9318, 0.5341, 0.9318, 0.5341, 0.9545, 0.5114, 0.9545, 0.5114, 0.9545, 0.5341, 0.9545, 0.5341, 0.9773, 0.5114, 0.9773, 0.5341, 0.75, 0.5568, 0.75, 0.5568, 0.7727, 0.5341, 0.7727, 0.5341, 0.7727, 0.5568, 0.7727, 0.5568, 0.7955, 0.5341, 0.7955, 0.5341, 0.7955, 0.5568, 0.7955, 0.5568, 0.8182, 0.5341, 0.8182, 0.5341, 0.8182, 0.5568, 0.8182, 0.5568, 0.8409, 0.5341, 0.8409, 0.5341, 0.8409, 0.5568, 0.8409, 0.5568, 0.8636, 0.5341, 0.8636, 0.5341, 0.8636, 0.5568, 0.8636, 0.5568, 0.8864, 0.5341, 0.8864, 0.5341, 0.8864, 0.5568, 0.8864, 0.5568, 0.9091, 0.5341, 0.9091, 0.5341, 0.9091, 0.5568, 0.9091, 0.5568, 0.9318, 0.5341, 0.9318, 0.5341, 0.9318, 0.5568, 0.9318, 0.5568, 0.9545, 0.5341, 0.9545, 0.5341, 0.9545, 0.5568, 0.9545, 0.5568, 0.9773, 0.5341, 0.9773, 0.5568, 0.75, 0.5795, 0.75, 0.5795, 0.7727, 0.5568, 0.7727, 0.5568, 0.7727, 0.5795, 0.7727, 0.5795, 0.7955, 0.5568, 0.7955, 0.5568, 0.7955, 0.5795, 0.7955, 0.5795, 0.8182, 0.5568, 0.8182, 0.5568, 0.8182, 0.5795, 0.8182, 0.5795, 0.8409, 0.5568, 0.8409, 0.5568, 0.8409, 0.5795, 0.8409, 0.5795, 0.8636, 0.5568, 0.8636, 0.5568, 0.8636, 0.5795, 0.8636, 0.5795, 0.8864, 0.5568, 0.8864, 0.5568, 0.8864, 0.5795, 0.8864, 0.5795, 0.9091, 0.5568, 0.9091, 0.5568, 0.9091, 0.5795, 0.9091, 0.5795, 0.9318, 0.5568, 0.9318, 0.5568, 0.9318, 0.5795, 0.9318, 0.5795, 0.9545, 0.5568, 0.9545, 0.5568, 0.9545, 0.5795, 0.9545, 0.5795, 0.9773, 0.5568, 0.9773, 0.5795, 0.75, 0.6023, 0.75, 0.6023, 0.7727, 0.5795, 0.7727, 0.5795, 0.7727, 0.6023, 0.7727, 0.6023, 0.7955, 0.5795, 0.7955, 0.5795, 0.7955, 0.6023, 0.7955, 0.6023, 0.8182, 0.5795, 0.8182, 0.5795, 0.8182, 0.6023, 0.8182, 0.6023, 0.8409, 0.5795, 0.8409, 0.5795, 0.8409, 0.6023, 0.8409, 0.6023, 0.8636, 0.5795, 0.8636, 0.5795, 0.8636, 0.6023, 0.8636, 0.6023, 0.8864, 0.5795, 0.8864, 0.5795, 0.8864, 0.6023, 0.8864, 0.6023, 0.9091, 0.5795, 0.9091, 0.5795, 0.9091, 0.6023, 0.9091, 0.6023, 0.9318, 0.5795, 0.9318, 0.5795, 0.9318, 0.6023, 0.9318, 0.6023, 0.9545, 0.5795, 0.9545, 0.5795, 0.9545, 0.6023, 0.9545, 0.6023, 0.9773, 0.5795, 0.9773, 0.6023, 0.75, 0.625, 0.75, 0.625, 0.7727, 0.6023, 0.7727, 0.6023, 0.7727, 0.625, 0.7727, 0.625, 0.7955, 0.6023, 0.7955, 0.6023, 0.7955, 0.625, 0.7955, 0.625, 0.8182, 0.6023, 0.8182, 0.6023, 0.8182, 0.625, 0.8182, 0.625, 0.8409, 0.6023, 0.8409, 0.6023, 0.8409, 0.625, 0.8409, 0.625, 0.8636, 0.6023, 0.8636, 0.6023, 0.8636, 0.625, 0.8636, 0.625, 0.8864, 0.6023, 0.8864, 0.6023, 0.8864, 0.625, 0.8864, 0.625, 0.9091, 0.6023, 0.9091, 0.6023, 0.9091, 0.625, 0.9091, 0.625, 0.9318, 0.6023, 0.9318, 0.6023, 0.9318, 0.625, 0.9318, 0.625, 0.9545, 0.6023, 0.9545, 0.6023, 0.9545, 0.625, 0.9545, 0.625, 0.9773, 0.6023, 0.9773, 0.5114, 0.7273, 0.5341, 0.7273, 0.5341, 0.75, 0.5114, 0.75, 0.5341, 0.7273, 0.5568, 0.7273, 0.5568, 0.75, 0.5341, 0.75, 0.5568, 0.7273, 0.5795, 0.7273, 0.5795, 0.75, 0.5568, 0.75, 0.5795, 0.7273, 0.6023, 0.7273, 0.6023, 0.75, 0.5795, 0.75, 0.5114, 0.5, 0.5341, 0.5, 0.5341, 0.5227, 0.5114, 0.5227, 0.5114, 0.5227, 0.5341, 0.5227, 0.5341, 0.5455, 0.5114, 0.5455, 0.5114, 0.5455, 0.5341, 0.5455, 0.5341, 0.5682, 0.5114, 0.5682, 0.5114, 0.5682, 0.5341, 0.5682, 0.5341, 0.5909, 0.5114, 0.5909, 0.5114, 0.5909, 0.5341, 0.5909, 0.5341, 0.6136, 0.5114, 0.6136, 0.5114, 0.6136, 0.5341, 0.6136, 0.5341, 0.6364, 0.5114, 0.6364, 0.5114, 0.6364, 0.5341, 0.6364, 0.5341, 0.6591, 0.5114, 0.6591, 0.5114, 0.6591, 0.5341, 0.6591, 0.5341, 0.6818, 0.5114, 0.6818, 0.5114, 0.6818, 0.5341, 0.6818, 0.5341, 0.7045, 0.5114, 0.7045, 0.5114, 0.7045, 0.5341, 0.7045, 0.5341, 0.7273, 0.5114, 0.7273, 0.5341, 0.5, 0.5568, 0.5, 0.5568, 0.5227, 0.5341, 0.5227, 0.5341, 0.5227, 0.5568, 0.5227, 0.5568, 0.5455, 0.5341, 0.5455, 0.5341, 0.5455, 0.5568, 0.5455, 0.5568, 0.5682, 0.5341, 0.5682, 0.5341, 0.5682, 0.5568, 0.5682, 0.5568, 0.5909, 0.5341, 0.5909, 0.5341, 0.5909, 0.5568, 0.5909, 0.5568, 0.6136, 0.5341, 0.6136, 0.5341, 0.6136, 0.5568, 0.6136, 0.5568, 0.6364, 0.5341, 0.6364, 0.5341, 0.6364, 0.5568, 0.6364, 0.5568, 0.6591, 0.5341, 0.6591, 0.5341, 0.6591, 0.5568, 0.6591, 0.5568, 0.6818, 0.5341, 0.6818, 0.5341, 0.6818, 0.5568, 0.6818, 0.5568, 0.7045, 0.5341, 0.7045, 0.5341, 0.7045, 0.5568, 0.7045, 0.5568, 0.7273, 0.5341, 0.7273, 0.5568, 0.5, 0.5795, 0.5, 0.5795, 0.5227, 0.5568, 0.5227, 0.5568, 0.5227, 0.5795, 0.5227, 0.5795, 0.5455, 0.5568, 0.5455, 0.5568, 0.5455, 0.5795, 0.5455, 0.5795, 0.5682, 0.5568, 0.5682, 0.5568, 0.5682, 0.5795, 0.5682, 0.5795, 0.5909, 0.5568, 0.5909, 0.5568, 0.5909, 0.5795, 0.5909, 0.5795, 0.6136, 0.5568, 0.6136, 0.5568, 0.6136, 0.5795, 0.6136, 0.5795, 0.6364, 0.5568, 0.6364, 0.5568, 0.6364, 0.5795, 0.6364, 0.5795, 0.6591, 0.5568, 0.6591, 0.5568, 0.6591, 0.5795, 0.6591, 0.5795, 0.6818, 0.5568, 0.6818, 0.5568, 0.6818, 0.5795, 0.6818, 0.5795, 0.7045, 0.5568, 0.7045, 0.5568, 0.7045, 0.5795, 0.7045, 0.5795, 0.7273, 0.5568, 0.7273, 0.5795, 0.5, 0.6023, 0.5, 0.6023, 0.5227, 0.5795, 0.5227, 0.5795, 0.5227, 0.6023, 0.5227, 0.6023, 0.5455, 0.5795, 0.5455, 0.5795, 0.5455, 0.6023, 0.5455, 0.6023, 0.5682, 0.5795, 0.5682, 0.5795, 0.5682, 0.6023, 0.5682, 0.6023, 0.5909, 0.5795, 0.5909, 0.5795, 0.5909, 0.6023, 0.5909, 0.6023, 0.6136, 0.5795, 0.6136, 0.5795, 0.6136, 0.6023, 0.6136, 0.6023, 0.6364, 0.5795, 0.6364, 0.5795, 0.6364, 0.6023, 0.6364, 0.6023, 0.6591, 0.5795, 0.6591, 0.5795, 0.6591, 0.6023, 0.6591, 0.6023, 0.6818, 0.5795, 0.6818, 0.5795, 0.6818, 0.6023, 0.6818, 0.6023, 0.7045, 0.5795, 0.7045, 0.5795, 0.7045, 0.6023, 0.7045, 0.6023, 0.7273, 0.5795, 0.7273, 0.6023, 0.5, 0.625, 0.5, 0.625, 0.5227, 0.6023, 0.5227, 0.6023, 0.5227, 0.625, 0.5227, 0.625, 0.5455, 0.6023, 0.5455, 0.6023, 0.5455, 0.625, 0.5455, 0.625, 0.5682, 0.6023, 0.5682, 0.6023, 0.5682, 0.625, 0.5682, 0.625, 0.5909, 0.6023, 0.5909, 0.6023, 0.5909, 0.625, 0.5909, 0.625, 0.6136, 0.6023, 0.6136, 0.6023, 0.6136, 0.625, 0.6136, 0.625, 0.6364, 0.6023, 0.6364, 0.6023, 0.6364, 0.625, 0.6364, 0.625, 0.6591, 0.6023, 0.6591, 0.6023, 0.6591, 0.625, 0.6591, 0.625, 0.6818, 0.6023, 0.6818, 0.6023, 0.6818, 0.625, 0.6818, 0.625, 0.7045, 0.6023, 0.7045, 0.6023, 0.7045, 0.625, 0.7045, 0.625, 0.7273, 0.6023, 0.7273, 0.5114, 0.4773, 0.5341, 0.4773, 0.5341, 0.5, 0.5114, 0.5, 0.5341, 0.4773, 0.5568, 0.4773, 0.5568, 0.5, 0.5341, 0.5, 0.5568, 0.4773, 0.5795, 0.4773, 0.5795, 0.5, 0.5568, 0.5, 0.5795, 0.4773, 0.6023, 0.4773, 0.6023, 0.5, 0.5795, 0.5, 0.5114, 0.25, 0.5341, 0.25, 0.5341, 0.2727, 0.5114, 0.2727, 0.5114, 0.2727, 0.5341, 0.2727, 0.5341, 0.2955, 0.5114, 0.2955, 0.5114, 0.2955, 0.5341, 0.2955, 0.5341, 0.3182, 0.5114, 0.3182, 0.5114, 0.3182, 0.5341, 0.3182, 0.5341, 0.3409, 0.5114, 0.3409, 0.5114, 0.3409, 0.5341, 0.3409, 0.5341, 0.3636, 0.5114, 0.3636, 0.5114, 0.3636, 0.5341, 0.3636, 0.5341, 0.3864, 0.5114, 0.3864, 0.5114, 0.3864, 0.5341, 0.3864, 0.5341, 0.4091, 0.5114, 0.4091, 0.5114, 0.4091, 0.5341, 0.4091, 0.5341, 0.4318, 0.5114, 0.4318, 0.5114, 0.4318, 0.5341, 0.4318, 0.5341, 0.4545, 0.5114, 0.4545, 0.5114, 0.4545, 0.5341, 0.4545, 0.5341, 0.4773, 0.5114, 0.4773, 0.5341, 0.25, 0.5568, 0.25, 0.5568, 0.2727, 0.5341, 0.2727, 0.5341, 0.2727, 0.5568, 0.2727, 0.5568, 0.2955, 0.5341, 0.2955, 0.5341, 0.2955, 0.5568, 0.2955, 0.5568, 0.3182, 0.5341, 0.3182, 0.5341, 0.3182, 0.5568, 0.3182, 0.5568, 0.3409, 0.5341, 0.3409, 0.5341, 0.3409, 0.5568, 0.3409, 0.5568, 0.3636, 0.5341, 0.3636, 0.5341, 0.3636, 0.5568, 0.3636, 0.5568, 0.3864, 0.5341, 0.3864, 0.5341, 0.3864, 0.5568, 0.3864, 0.5568, 0.4091, 0.5341, 0.4091, 0.5341, 0.4091, 0.5568, 0.4091, 0.5568, 0.4318, 0.5341, 0.4318, 0.5341, 0.4318, 0.5568, 0.4318, 0.5568, 0.4545, 0.5341, 0.4545, 0.5341, 0.4545, 0.5568, 0.4545, 0.5568, 0.4773, 0.5341, 0.4773, 0.5568, 0.25, 0.5795, 0.25, 0.5795, 0.2727, 0.5568, 0.2727, 0.5568, 0.2727, 0.5795, 0.2727, 0.5795, 0.2955, 0.5568, 0.2955, 0.5568, 0.2955, 0.5795, 0.2955, 0.5795, 0.3182, 0.5568, 0.3182, 0.5568, 0.3182, 0.5795, 0.3182, 0.5795, 0.3409, 0.5568, 0.3409, 0.5568, 0.3409, 0.5795, 0.3409, 0.5795, 0.3636, 0.5568, 0.3636, 0.5568, 0.3636, 0.5795, 0.3636, 0.5795, 0.3864, 0.5568, 0.3864, 0.5568, 0.3864, 0.5795, 0.3864, 0.5795, 0.4091, 0.5568, 0.4091, 0.5568, 0.4091, 0.5795, 0.4091, 0.5795, 0.4318, 0.5568, 0.4318, 0.5568, 0.4318, 0.5795, 0.4318, 0.5795, 0.4545, 0.5568, 0.4545, 0.5568, 0.4545, 0.5795, 0.4545, 0.5795, 0.4773, 0.5568, 0.4773, 0.5795, 0.25, 0.6023, 0.25, 0.6023, 0.2727, 0.5795, 0.2727, 0.5795, 0.2727, 0.6023, 0.2727, 0.6023, 0.2955, 0.5795, 0.2955, 0.5795, 0.2955, 0.6023, 0.2955, 0.6023, 0.3182, 0.5795, 0.3182, 0.5795, 0.3182, 0.6023, 0.3182, 0.6023, 0.3409, 0.5795, 0.3409, 0.5795, 0.3409, 0.6023, 0.3409, 0.6023, 0.3636, 0.5795, 0.3636, 0.5795, 0.3636, 0.6023, 0.3636, 0.6023, 0.3864, 0.5795, 0.3864, 0.5795, 0.3864, 0.6023, 0.3864, 0.6023, 0.4091, 0.5795, 0.4091, 0.5795, 0.4091, 0.6023, 0.4091, 0.6023, 0.4318, 0.5795, 0.4318, 0.5795, 0.4318, 0.6023, 0.4318, 0.6023, 0.4545, 0.5795, 0.4545, 0.5795, 0.4545, 0.6023, 0.4545, 0.6023, 0.4773, 0.5795, 0.4773, 0.6023, 0.25, 0.625, 0.25, 0.625, 0.2727, 0.6023, 0.2727, 0.6023, 0.2727, 0.625, 0.2727, 0.625, 0.2955, 0.6023, 0.2955, 0.6023, 0.2955, 0.625, 0.2955, 0.625, 0.3182, 0.6023, 0.3182, 0.6023, 0.3182, 0.625, 0.3182, 0.625, 0.3409, 0.6023, 0.3409, 0.6023, 0.3409, 0.625, 0.3409, 0.625, 0.3636, 0.6023, 0.3636, 0.6023, 0.3636, 0.625, 0.3636, 0.625, 0.3864, 0.6023, 0.3864, 0.6023, 0.3864, 0.625, 0.3864, 0.625, 0.4091, 0.6023, 0.4091, 0.6023, 0.4091, 0.625, 0.4091, 0.625, 0.4318, 0.6023, 0.4318, 0.6023, 0.4318, 0.625, 0.4318, 0.625, 0.4545, 0.6023, 0.4545, 0.6023, 0.4545, 0.625, 0.4545, 0.625, 0.4773, 0.6023, 0.4773, 0.5114, 0.2273, 0.5341, 0.2273, 0.5341, 0.25, 0.5114, 0.25, 0.5341, 0.2273, 0.5568, 0.2273, 0.5568, 0.25, 0.5341, 0.25, 0.5568, 0.2273, 0.5795, 0.2273, 0.5795, 0.25, 0.5568, 0.25, 0.5795, 0.2273, 0.6023, 0.2273, 0.6023, 0.25, 0.5795, 0.25, 0.5114, 0.0, 0.5341, 0.0, 0.5341, 0.02273, 0.5114, 0.02273, 0.5114, 0.02273, 0.5341, 0.02273, 0.5341, 0.04545, 0.5114, 0.04545, 0.5114, 0.04545, 0.5341, 0.04545, 0.5341, 0.06818, 0.5114, 0.06818, 0.5114, 0.06818, 0.5341, 0.06818, 0.5341, 0.09091, 0.5114, 0.09091, 0.5114, 0.09091, 0.5341, 0.09091, 0.5341, 0.1136, 0.5114, 0.1136, 0.5114, 0.1136, 0.5341, 0.1136, 0.5341, 0.1364, 0.5114, 0.1364, 0.5114, 0.1364, 0.5341, 0.1364, 0.5341, 0.1591, 0.5114, 0.1591, 0.5114, 0.1591, 0.5341, 0.1591, 0.5341, 0.1818, 0.5114, 0.1818, 0.5114, 0.1818, 0.5341, 0.1818, 0.5341, 0.2045, 0.5114, 0.2045, 0.5114, 0.2045, 0.5341, 0.2045, 0.5341, 0.2273, 0.5114, 0.2273, 0.5341, 0.0, 0.5568, 0.0, 0.5568, 0.02273, 0.5341, 0.02273, 0.5341, 0.02273, 0.5568, 0.02273, 0.5568, 0.04545, 0.5341, 0.04545, 0.5341, 0.04545, 0.5568, 0.04545, 0.5568, 0.06818, 0.5341, 0.06818, 0.5341, 0.06818, 0.5568, 0.06818, 0.5568, 0.09091, 0.5341, 0.09091, 0.5341, 0.09091, 0.5568, 0.09091, 0.5568, 0.1136, 0.5341, 0.1136, 0.5341, 0.1136, 0.5568, 0.1136, 0.5568, 0.1364, 0.5341, 0.1364, 0.5341, 0.1364, 0.5568, 0.1364, 0.5568, 0.1591, 0.5341, 0.1591, 0.5341, 0.1591, 0.5568, 0.1591, 0.5568, 0.1818, 0.5341, 0.1818, 0.5341, 0.1818, 0.5568, 0.1818, 0.5568, 0.2045, 0.5341, 0.2045, 0.5341, 0.2045, 0.5568, 0.2045, 0.5568, 0.2273, 0.5341, 0.2273, 0.5568, 0.0, 0.5795, 0.0, 0.5795, 0.02273, 0.5568, 0.02273, 0.5568, 0.02273, 0.5795, 0.02273, 0.5795, 0.04545, 0.5568, 0.04545, 0.5568, 0.04545, 0.5795, 0.04545, 0.5795, 0.06818, 0.5568, 0.06818, 0.5568, 0.06818, 0.5795, 0.06818, 0.5795, 0.09091, 0.5568, 0.09091, 0.5568, 0.09091, 0.5795, 0.09091, 0.5795, 0.1136, 0.5568, 0.1136, 0.5568, 0.1136, 0.5795, 0.1136, 0.5795, 0.1364, 0.5568, 0.1364, 0.5568, 0.1364, 0.5795, 0.1364, 0.5795, 0.1591, 0.5568, 0.1591, 0.5568, 0.1591, 0.5795, 0.1591, 0.5795, 0.1818, 0.5568, 0.1818, 0.5568, 0.1818, 0.5795, 0.1818, 0.5795, 0.2045, 0.5568, 0.2045, 0.5568, 0.2045, 0.5795, 0.2045, 0.5795, 0.2273, 0.5568, 0.2273, 0.5795, 0.0, 0.6023, 0.0, 0.6023, 0.02273, 0.5795, 0.02273, 0.5795, 0.02273, 0.6023, 0.02273, 0.6023, 0.04545, 0.5795, 0.04545, 0.5795, 0.04545, 0.6023, 0.04545, 0.6023, 0.06818, 0.5795, 0.06818, 0.5795, 0.06818, 0.6023, 0.06818, 0.6023, 0.09091, 0.5795, 0.09091, 0.5795, 0.09091, 0.6023, 0.09091, 0.6023, 0.1136, 0.5795, 0.1136, 0.5795, 0.1136, 0.6023, 0.1136, 0.6023, 0.1364, 0.5795, 0.1364, 0.5795, 0.1364, 0.6023, 0.1364, 0.6023, 0.1591, 0.5795, 0.1591, 0.5795, 0.1591, 0.6023, 0.1591, 0.6023, 0.1818, 0.5795, 0.1818, 0.5795, 0.1818, 0.6023, 0.1818, 0.6023, 0.2045, 0.5795, 0.2045, 0.5795, 0.2045, 0.6023, 0.2045, 0.6023, 0.2273, 0.5795, 0.2273, 0.6023, 0.0, 0.625, 0.0, 0.625, 0.02273, 0.6023, 0.02273, 0.6023, 0.02273, 0.625, 0.02273, 0.625, 0.04545, 0.6023, 0.04545, 0.6023, 0.04545, 0.625, 0.04545, 0.625, 0.06818, 0.6023, 0.06818, 0.6023, 0.06818, 0.625, 0.06818, 0.625, 0.09091, 0.6023, 0.09091, 0.6023, 0.09091, 0.625, 0.09091, 0.625, 0.1136, 0.6023, 0.1136, 0.6023, 0.1136, 0.625, 0.1136, 0.625, 0.1364, 0.6023, 0.1364, 0.6023, 0.1364, 0.625, 0.1364, 0.625, 0.1591, 0.6023, 0.1591, 0.6023, 0.1591, 0.625, 0.1591, 0.625, 0.1818, 0.6023, 0.1818, 0.6023, 0.1818, 0.625, 0.1818, 0.625, 0.2045, 0.6023, 0.2045, 0.6023, 0.2045, 0.625, 0.2045, 0.625, 0.2273, 0.6023, 0.2273, 0.5114, 0.4545, 0.5114, 0.4773, 0.5114, 0.4773, 0.5114, 0.4545, 0.5114, 0.6591, 0.5114, 0.6818, 0.5114, 0.6818, 0.5114, 0.6591, 0.5114, 0.8636, 0.5114, 0.8864, 0.5114, 0.8864, 0.5114, 0.8636, 0.5114, 0.2273, 0.5114, 0.25, 0.5114, 0.25, 0.5114, 0.2273, 0.5114, 0.6818, 0.5114, 0.7045, 0.5114, 0.7045, 0.5114, 0.6818, 0.5114, 0.8864, 0.5114, 0.9091, 0.5114, 0.9091, 0.5114, 0.8864, 0.5114, 0.0, 0.5114, 0.02273, 0.5114, 0.02273, 0.5114, 0.0, 0.5114, 0.7045, 0.5114, 0.7273, 0.5114, 0.7273, 0.5114, 0.7045, 0.5114, 0.9091, 0.5114, 0.9318, 0.5114, 0.9318, 0.5114, 0.9091, 0.5114, 0.02273, 0.5114, 0.04545, 0.5114, 0.04545, 0.5114, 0.02273, 0.5114, 0.9318, 0.5114, 0.9545, 0.5114, 0.9545, 0.5114, 0.9318, 0.5114, 0.4773, 0.5114, 0.5, 0.5114, 0.5, 0.5114, 0.4773, 0.5114, 0.04545, 0.5114, 0.06818, 0.5114, 0.06818, 0.5114, 0.04545, 0.5114, 0.25, 0.5114, 0.2727, 0.5114, 0.2727, 0.5114, 0.25, 0.5114, 0.9545, 0.5114, 0.9773, 0.5114, 0.9773, 0.5114, 0.9545, 0.5114, 0.06818, 0.5114, 0.09091, 0.5114, 0.09091, 0.5114, 0.06818, 0.5114, 0.2727, 0.5114, 0.2955, 0.5114, 0.2955, 0.5114, 0.2727, 0.5114, 0.7273, 0.5114, 0.75, 0.5114, 0.75, 0.5114, 0.7273, 0.5114, 0.09091, 0.5114, 0.1136, 0.5114, 0.1136, 0.5114, 0.09091, 0.5114, 0.2955, 0.5114, 0.3182, 0.5114, 0.3182, 0.5114, 0.2955, 0.5114, 0.5, 0.5114, 0.5227, 0.5114, 0.5227, 0.5114, 0.5, 0.5114, 0.1136, 0.5114, 0.1364, 0.5114, 0.1364, 0.5114, 0.1136, 0.5114, 0.3182, 0.5114, 0.3409, 0.5114, 0.3409, 0.5114, 0.3182, 0.5114, 0.5227, 0.5114, 0.5455, 0.5114, 0.5455, 0.5114, 0.5227, 0.5114, 0.9773, 0.5114, 1.0, 0.5114, 1.0, 0.5114, 0.9773, 0.5114, 0.1364, 0.5114, 0.1591, 0.5114, 0.1591, 0.5114, 0.1364, 0.5114, 0.3409, 0.5114, 0.3636, 0.5114, 0.3636, 0.5114, 0.3409, 0.5114, 0.5455, 0.5114, 0.5682, 0.5114, 0.5682, 0.5114, 0.5455, 0.5114, 0.75, 0.5114, 0.7727, 0.5114, 0.7727, 0.5114, 0.75, 0.5114, 0.1591, 0.5114, 0.1818, 0.5114, 0.1818, 0.5114, 0.1591, 0.5114, 0.3636, 0.5114, 0.3864, 0.5114, 0.3864, 0.5114, 0.3636, 0.5114, 0.5682, 0.5114, 0.5909, 0.5114, 0.5909, 0.5114, 0.5682, 0.5114, 0.7727, 0.5114, 0.7955, 0.5114, 0.7955, 0.5114, 0.7727, 0.5114, 0.1818, 0.5114, 0.2045, 0.5114, 0.2045, 0.5114, 0.1818, 0.5114, 0.3864, 0.5114, 0.4091, 0.5114, 0.4091, 0.5114, 0.3864, 0.5114, 0.5909, 0.5114, 0.6136, 0.5114, 0.6136, 0.5114, 0.5909, 0.5114, 0.7955, 0.5114, 0.8182, 0.5114, 0.8182, 0.5114, 0.7955, 0.5114, 0.2045, 0.5114, 0.2273, 0.5114, 0.2273, 0.5114, 0.2045, 0.5114, 0.4091, 0.5114, 0.4318, 0.5114, 0.4318, 0.5114, 0.4091, 0.5114, 0.6136, 0.5114, 0.6364, 0.5114, 0.6364, 0.5114, 0.6136, 0.5114, 0.8182, 0.5114, 0.8409, 0.5114, 0.8409, 0.5114, 0.8182, 0.5114, 0.4318, 0.5114, 0.4545, 0.5114, 0.4545, 0.5114, 0.4318, 0.5114, 0.6364, 0.5114, 0.6591, 0.5114, 0.6591, 0.5114, 0.6364, 0.5114, 0.8409, 0.5114, 0.8636, 0.5114, 0.8636, 0.5114, 0.8409, 0.5114, 0.9773, 0.5114, 0.0, 0.5114, 0.02273, 0.5114, 0.04545, 0.5114, 0.06818, 0.5114, 0.09091, 0.5114, 0.1136, 0.5114, 0.1364, 0.5114, 0.1591, 0.5114, 0.1818, 0.5114, 0.2045, 0.5114, 0.2273, 0.5114, 0.25, 0.5114, 0.2727, 0.5114, 0.2955, 0.5114, 0.3182, 0.5114, 0.3409, 0.5114, 0.3636, 0.5114, 0.3864, 0.5114, 0.4091, 0.5114, 0.4318, 0.5114, 0.4545, 0.5114, 0.4773, 0.5114, 0.5, 0.5114, 0.5227, 0.5114, 0.5455, 0.5114, 0.5682, 0.5114, 0.5909, 0.5114, 0.6136, 0.5114, 0.6364, 0.5114, 0.6591, 0.5114, 0.6818, 0.5114, 0.7045, 0.5114, 0.7273, 0.5114, 0.75, 0.5114, 0.7727, 0.5114, 0.7955, 0.5114, 0.8182, 0.5114, 0.8409, 0.5114, 0.8636, 0.5114, 0.8864, 0.5114, 0.9091, 0.5114, 0.9318, 0.5114, 0.9545])
me_cube_001.update()

# ---- objects
ob_cube = bpy.data.objects.new('Cube', me_cube)
ob_cube_001 = bpy.data.objects.new('Cube.001', me_cube_001)

# ---- transforms, parenting, visibility, modifiers, constraints
ob_cube.location = (0.0, 0.0, 0.0)
ob_cube.scale = (30.0, 30.0, 30.0)
ob_cube.lock_rotations_4d = False
ob_cube.empty_display_type = 'ARROWS'
ob_cube.lineart.crease_threshold = 0.0
ob_cube_001.location = (0.0, 0.0, -1.412)
ob_cube_001.scale = (29.08, 29.08, 29.08)

# ---- collection membership
col_collection.objects.link(ob_cube)
col_collection.objects.link(ob_cube_001)

# ---- scene / render settings (as saved in the file)
scene.frame_start = 1; scene.frame_end = 250; scene.frame_set(1)
scene.render.engine = 'BLENDER_EEVEE_NEXT'
scene.cycles.sampling_pattern = 'TABULATED_SOBOL'
bpy.context.view_layer.update()

# ---- added for rendering (the .blend has no active camera and no usable light): camera, sun
cam_auto = bpy.data.cameras.new('AutoCamera')
cam_auto.lens = 50.0
cam_auto.sensor_width = 36.0
cam_auto.clip_end = 1553.08
ob_auto_camera = bpy.data.objects.new('AutoCamera', cam_auto)
scene.collection.objects.link(ob_auto_camera)
ob_auto_camera.location = (89.0569, -105.94, 86.6298)
ob_auto_camera.rotation_euler = (1.09748, -7.21219e-08, 0.694738)
scene.camera = ob_auto_camera
light_auto_sun = bpy.data.lights.new('AutoSun', 'SUN')
light_auto_sun.energy = 3.0
light_auto_sun.angle = 0.0523599
ob_auto_sun = bpy.data.objects.new('AutoSun', light_auto_sun)
scene.collection.objects.link(ob_auto_sun)
ob_auto_sun.rotation_euler = (0.872665, 0.174533, 0.523599)
bpy.context.view_layer.update()
